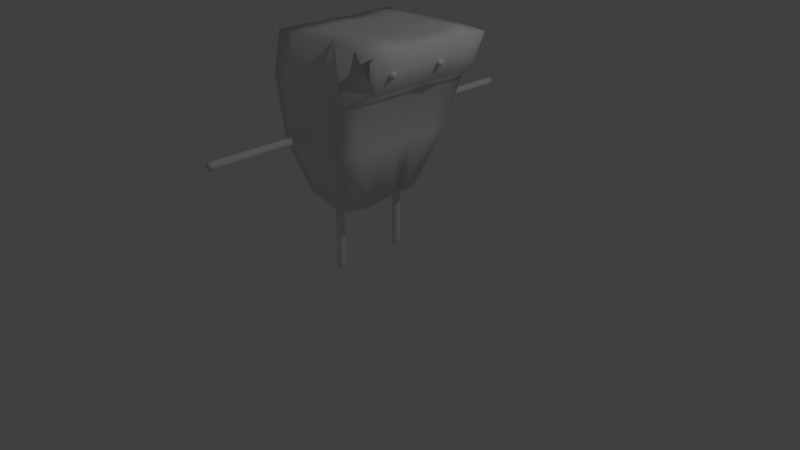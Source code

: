 # Source: Beryllium_ANIMATION_Lianne.blend  (saved by Blender 2.78.0; exported with 4.5.12 LTS)
import bpy
from mathutils import Matrix  # noqa: F401  (used for matrix-valued properties, if any)

bpy.ops.wm.read_factory_settings(use_empty=True)
scene = bpy.context.scene
scene.name = 'Scene'

# ---- collections
col_collection_1 = bpy.data.collections.new('Collection 1'); scene.collection.children.link(col_collection_1)

# ---- materials (node trees are filled in below, after node groups)
mat_material = bpy.data.materials.new('Material')
mat_material.alpha_threshold = 0.0
mat_material.use_transparent_shadow = False
mat_material.roughness = 0.5
mat_material.line_color = (0.0, 0.0, 0.0, 1.0)

# ---- material node trees

# ---- world
world_world = bpy.data.worlds.new('World'); scene.world = world_world
world_world.color = (0.05088, 0.05088, 0.05088)
world_world.use_sun_shadow = False
world_world.sun_shadow_jitter_overblur = 0.0
world_world.cycles.sampling_method = 'MANUAL'

# ---- cameras
cam_camera = bpy.data.cameras.new('Camera')
cam_camera.clip_end = 100.0
cam_camera.lens = 35.0
cam_camera.sensor_width = 32.0
cam_camera.sensor_height = 18.0
cam_camera.ortho_scale = 7.314
cam_camera.dof.focus_distance = 0.0
cam_camera.dof.aperture_fstop = 128.0

# ---- lights
light_lamp = bpy.data.lights.new('Lamp', 'POINT')
light_lamp.transmission_factor = 0.0
light_lamp.cutoff_distance = 30.0
light_lamp.energy = 100.0
light_lamp.shadow_buffer_clip_start = 1.001
light_lamp.shadow_soft_size = 0.1
light_lamp.shadow_maximum_resolution = 0.006
light_lamp.use_absolute_resolution = True

# ---- meshes
me_cube_000 = bpy.data.meshes.new('Cube.000')
me_cube_000.from_pydata([(-0.05, 2.197, 1.833), (0.0, 2.214, 1.833), (0.05, 0.8396, 1.833), (0.0, 0.8144, 1.833), (0.0, 0.8396, 1.783), (0.0, 0.8396, 1.883), (0.0, 1.029, 1.883), (0.0, 1.029, 1.783), (0.05, 1.029, 1.833), (-0.05, 0.8396, 1.833), (0.05, 2.197, 1.833), (0.0, 2.197, 1.783), (0.0, 2.197, 1.883), (-0.05, 2.016, 1.833), (-0.05, 1.029, 1.833), (-0.05, 1.358, 1.833), (-0.05, 1.687, 1.833), (0.05, 2.016, 1.833), (0.05, 1.687, 1.833), (0.05, 1.358, 1.833), (0.0, 2.016, 1.783), (0.0, 1.687, 1.783), (0.0, 1.358, 1.783), (0.0, 2.016, 1.883), (0.0, 1.687, 1.883), (0.0, 1.358, 1.883), (-0.0375, 0.8396, 1.796), (-0.0375, 0.8207, 1.833), (-0.0375, 2.197, 1.871), (-0.0375, 2.21, 1.833), (0.0, 2.21, 1.796), (0.0, 2.21, 1.871), (0.0375, 2.21, 1.833), (0.0375, 2.197, 1.796), (0.0375, 0.8396, 1.871), (0.0375, 0.8207, 1.833), (0.0, 0.8207, 1.796), (0.0, 0.8207, 1.871), (-0.0375, 1.029, 1.796), (-0.0375, 0.8396, 1.871), (0.0375, 0.8396, 1.796), (0.0375, 1.029, 1.871), (0.0, 0.8997, 1.883), (0.0, 0.8997, 1.783), (0.05, 0.8997, 1.833), (-0.05, 0.8997, 1.833), (-0.0375, 2.016, 1.871), (0.0375, 2.016, 1.796), (-0.0375, 2.197, 1.796), (0.0375, 2.197, 1.871), (0.05, 2.144, 1.833), (0.0, 2.144, 1.783), (0.0, 2.144, 1.883), (-0.05, 2.144, 1.833), (-0.0375, 2.016, 1.796), (-0.0375, 1.687, 1.796), (-0.0375, 1.358, 1.796), (0.0375, 2.016, 1.871), (0.0375, 1.687, 1.871), (0.0375, 1.358, 1.871), (-0.0375, 1.029, 1.871), (-0.0375, 1.358, 1.871), (-0.0375, 1.687, 1.871), (0.0375, 1.029, 1.796), (0.0375, 1.358, 1.796), (0.0375, 1.687, 1.796), (-0.05, 1.194, 1.833), (-0.05, 1.523, 1.833), (-0.05, 1.852, 1.833), (0.05, 1.852, 1.833), (0.05, 1.523, 1.833), (0.05, 1.194, 1.833), (0.0, 1.852, 1.783), (0.0, 1.523, 1.783), (0.0, 1.194, 1.783), (0.0, 1.852, 1.883), (0.0, 1.523, 1.883), (0.0, 1.194, 1.883), (-0.02778, 0.8256, 1.806), (-0.02778, 0.8256, 1.861), (-0.02778, 2.207, 1.806), (-0.02778, 2.207, 1.861), (0.02778, 0.8256, 1.806), (0.02778, 0.8256, 1.861), (0.02778, 2.207, 1.806), (0.02778, 2.207, 1.861), (-0.0375, 0.8997, 1.796), (-0.0375, 0.8997, 1.871), (0.0375, 0.8997, 1.796), (0.0375, 0.8997, 1.871), (-0.0375, 2.144, 1.871), (0.0375, 2.144, 1.796), (-0.0375, 2.144, 1.796), (0.0375, 2.144, 1.871), (-0.0375, 1.852, 1.796), (-0.0375, 1.523, 1.796), (-0.0375, 1.194, 1.796), (0.0375, 1.852, 1.871), (0.0375, 1.523, 1.871), (0.0375, 1.194, 1.871), (-0.0375, 1.194, 1.871), (-0.0375, 1.523, 1.871), (-0.0375, 1.852, 1.871), (0.0375, 1.194, 1.796), (0.0375, 1.523, 1.796), (0.0375, 1.852, 1.796), (-0.05, -0.8314, 1.833), (0.0, -0.8144, 1.833), (0.05, -2.189, 1.833), (0.0, -2.214, 1.833), (0.0, -2.189, 1.783), (0.0, -2.189, 1.883), (0.0, -2.0, 1.883), (0.0, -2.0, 1.783), (0.05, -2.0, 1.833), (-0.05, -2.189, 1.833), (0.05, -0.8314, 1.833), (0.0, -0.8314, 1.783), (0.0, -0.8314, 1.883), (-0.05, -1.013, 1.833), (-0.05, -2.0, 1.833), (-0.05, -1.671, 1.833), (-0.05, -1.342, 1.833), (0.05, -1.013, 1.833), (0.05, -1.342, 1.833), (0.05, -1.671, 1.833), (0.0, -1.013, 1.783), (0.0, -1.342, 1.783), (0.0, -1.671, 1.783), (0.0, -1.013, 1.883), (0.0, -1.342, 1.883), (0.0, -1.671, 1.883), (-0.0375, -2.189, 1.796), (-0.0375, -2.208, 1.833), (-0.0375, -0.8314, 1.871), (-0.0375, -0.8187, 1.833), (0.0, -0.8187, 1.796), (0.0, -0.8187, 1.871), (0.0375, -0.8187, 1.833), (0.0375, -0.8314, 1.796), (0.0375, -2.189, 1.871), (0.0375, -2.208, 1.833), (0.0, -2.208, 1.796), (0.0, -2.208, 1.871), (-0.0375, -2.0, 1.796), (-0.0375, -2.189, 1.871), (0.0375, -2.189, 1.796), (0.0375, -2.0, 1.871), (0.0, -2.129, 1.883), (0.0, -2.129, 1.783), (0.05, -2.129, 1.833), (-0.05, -2.129, 1.833), (-0.0375, -1.013, 1.871), (0.0375, -1.013, 1.796), (-0.0375, -0.8314, 1.796), (0.0375, -0.8314, 1.871), (0.05, -0.8852, 1.833), (0.0, -0.8852, 1.783), (0.0, -0.8852, 1.883), (-0.05, -0.8852, 1.833), (-0.0375, -1.013, 1.796), (-0.0375, -1.342, 1.796), (-0.0375, -1.671, 1.796), (0.0375, -1.013, 1.871), (0.0375, -1.342, 1.871), (0.0375, -1.671, 1.871), (-0.0375, -2.0, 1.871), (-0.0375, -1.671, 1.871), (-0.0375, -1.342, 1.871), (0.0375, -2.0, 1.796), (0.0375, -1.671, 1.796), (0.0375, -1.342, 1.796), (-0.05, -1.835, 1.833), (-0.05, -1.506, 1.833), (-0.05, -1.177, 1.833), (0.05, -1.177, 1.833), (0.05, -1.506, 1.833), (0.05, -1.835, 1.833), (0.0, -1.177, 1.783), (0.0, -1.506, 1.783), (0.0, -1.835, 1.783), (0.0, -1.177, 1.883), (0.0, -1.506, 1.883), (0.0, -1.835, 1.883), (-0.02778, -2.203, 1.806), (-0.02778, -2.203, 1.861), (-0.02778, -0.822, 1.806), (-0.02778, -0.822, 1.861), (0.02778, -2.203, 1.806), (0.02778, -2.203, 1.861), (0.02778, -0.822, 1.806), (0.02778, -0.822, 1.861), (-0.0375, -2.129, 1.796), (-0.0375, -2.129, 1.871), (0.0375, -2.129, 1.796), (0.0375, -2.129, 1.871), (-0.0375, -0.8852, 1.871), (0.0375, -0.8852, 1.796), (-0.0375, -0.8852, 1.796), (0.0375, -0.8852, 1.871), (-0.0375, -1.177, 1.796), (-0.0375, -1.506, 1.796), (-0.0375, -1.835, 1.796), (0.0375, -1.177, 1.871), (0.0375, -1.506, 1.871), (0.0375, -1.835, 1.871), (-0.0375, -1.835, 1.871), (-0.0375, -1.506, 1.871), (-0.0375, -1.177, 1.871), (0.0375, -1.835, 1.796), (0.0375, -1.506, 1.796), (0.0375, -1.177, 1.796), (0.2832, 0.5132, 0.9091), (0.343, -0.5773, 0.9091), (-0.343, -0.5773, 0.9091), (-0.343, 0.5773, 0.9091), (0.6536, 0.9632, 2.909), (0.6536, -0.7224, 2.909), (-0.6536, -0.7224, 2.909), (-0.6536, 0.9632, 2.909), (0.4936, 0.8307, 1.644), (0.4936, -0.8307, 1.644), (-0.4936, -0.8307, 1.644), (-0.4936, 0.8307, 1.644), (0.5916, 0.9957, 2.282), (0.5916, -0.8684, 2.282), (-0.5916, -0.8684, 2.419), (-0.5916, 0.9957, 2.419), (0.7316, 0.9957, 2.401), (0.9622, 0.9632, 2.891), (0.7316, -0.5113, 2.401), (0.9622, -0.7224, 2.891), (0.343, 0.3448, 0.9091), (-0.343, 0.3448, 0.9091), (0.6536, 0.733, 2.951), (-0.6536, 0.733, 2.909), (-0.4936, 0.4961, 1.644), (0.4936, 0.4961, 1.644), (-0.5916, 0.6203, 2.419), (0.5916, 0.6203, 2.282), (0.9622, 0.733, 2.891), (0.7316, 0.6922, 2.401), (0.343, 0.06693, 0.9091), (0.6536, 0.2945, 2.909), (0.4936, 0.09631, 1.644), (0.5916, 0.1717, 2.282), (0.9622, 0.2945, 2.891), (0.7316, 0.3296, 2.401), (-0.3056, 0.06693, 0.9091), (-0.6161, 0.2945, 2.909), (-0.4561, 0.09631, 1.644), (-0.5541, 0.1717, 2.419), (-0.343, 0.2334, 0.9091), (-0.6536, 0.5572, 2.909), (-0.4936, 0.3359, 1.644), (-0.5916, 0.4404, 2.419), (0.2581, 0.2334, 0.9091), (0.6536, 0.5572, 2.909), (0.4087, 0.3359, 1.644), (0.5067, 0.4404, 2.282), (0.9454, 0.5572, 2.891), (0.7149, 0.5468, 2.401), (0.4088, -0.337, 0.9091), (0.6536, -0.343, 2.965), (0.4936, -0.4849, 1.644), (0.5916, -0.4804, 2.282), (0.9622, -0.343, 2.891), (0.7316, -0.1976, 2.401), (-0.343, -0.2539, 0.855), (-0.6536, -0.343, 2.909), (-0.3892, -0.4849, 1.644), (-0.4872, -0.4804, 2.419), (-0.343, -0.08186, 0.9091), (-0.6536, 0.05962, 2.909), (-0.4936, -0.1178, 1.644), (-0.5916, -0.06854, 2.419), (0.343, -0.08186, 0.9091), (0.6536, 0.05962, 2.909), (0.4936, -0.1178, 1.644), (0.5916, -0.06854, 2.282), (0.9622, 0.05962, 2.891), (0.7316, 0.1354, 2.401), (0.06939, 0.5773, 0.9091), (0.06939, -0.5773, 0.8363), (0.1322, 0.9632, 2.909), (0.1322, -0.5719, 2.909), (0.09984, 0.9184, 1.644), (0.09984, -0.8891, 1.644), (0.1197, 0.9089, 2.337), (0.1197, -0.8684, 2.337), (0.1322, 0.733, 2.909), (0.06939, 0.3448, 0.9091), (0.1471, 0.2945, 2.909), (0.08433, 0.06693, 0.9091), (0.01834, 0.2334, 0.9091), (0.1322, 0.5572, 2.909), (0.1322, -0.343, 2.909), (0.06939, -0.337, 0.9091), (0.06939, -0.08186, 0.8709), (0.1322, 0.05962, 2.871), (-0.2024, 0.5773, 0.9091), (-0.2024, -0.5773, 0.9091), (-0.3856, 0.8345, 2.909), (-0.3856, -0.7224, 2.909), (-0.2912, 0.8307, 1.644), (-0.2912, -0.8307, 1.644), (-0.349, 0.9957, 2.391), (-0.349, -0.8684, 2.391), (-0.2024, 0.3448, 0.8744), (-0.1726, 0.06693, 0.9091), (-0.2198, 0.2334, 0.9091), (-0.2024, -0.337, 0.9091), (-0.2024, -0.08186, 0.9091), (-0.3856, 0.733, 2.948), (-0.3558, 0.2945, 2.909), (-0.3856, 0.5572, 2.909), (-0.3856, -0.343, 2.909), (-0.3856, 0.05962, 2.925), (-0.03753, 0.465, 0.9657), (0.01247, 0.465, 0.9776), (0.06247, 0.465, 0.01523), (0.01247, 0.465, -0.002409), (0.01247, 0.515, 0.01523), (0.01247, 0.415, 0.01523), (0.01247, 0.415, 0.148), (0.01247, 0.515, 0.148), (0.06247, 0.465, 0.148), (-0.03753, 0.465, 0.01523), (0.06247, 0.465, 0.9657), (0.01247, 0.515, 0.9657), (0.01247, 0.415, 0.9657), (-0.03753, 0.465, 0.8387), (-0.03753, 0.465, 0.148), (-0.03753, 0.465, 0.3782), (-0.03753, 0.465, 0.6085), (0.06247, 0.465, 0.8387), (0.06247, 0.465, 0.6085), (0.06247, 0.465, 0.3782), (0.01247, 0.515, 0.8387), (0.01247, 0.515, 0.6085), (0.01247, 0.515, 0.3782), (0.01247, 0.415, 0.8387), (0.01247, 0.415, 0.6085), (0.01247, 0.415, 0.3782), (-0.02503, 0.5025, 0.01523), (-0.02503, 0.465, 0.002001), (-0.02503, 0.4275, 0.9657), (-0.02503, 0.465, 0.9746), (0.01247, 0.5025, 0.9746), (0.01247, 0.4275, 0.9746), (0.04997, 0.465, 0.9746), (0.04997, 0.5025, 0.9657), (0.04997, 0.4275, 0.01523), (0.04997, 0.465, 0.002001), (0.01247, 0.5025, 0.002001), (0.01247, 0.4275, 0.002001), (-0.02503, 0.5025, 0.148), (-0.02503, 0.4275, 0.01523), (0.04997, 0.5025, 0.01523), (0.04997, 0.4275, 0.148), (0.01247, 0.415, 0.05724), (0.01247, 0.515, 0.05724), (0.06247, 0.465, 0.05724), (-0.03753, 0.465, 0.05724), (-0.02503, 0.4275, 0.8387), (0.04997, 0.5025, 0.8387), (-0.02503, 0.5025, 0.9657), (0.04997, 0.4275, 0.9657), (0.06247, 0.465, 0.928), (0.01247, 0.515, 0.928), (0.01247, 0.415, 0.928), (-0.03753, 0.465, 0.928), (-0.02503, 0.5025, 0.8387), (-0.02503, 0.5025, 0.6085), (-0.02503, 0.5025, 0.3782), (0.04997, 0.4275, 0.8387), (0.04997, 0.4275, 0.6085), (0.04997, 0.4275, 0.3782), (-0.02503, 0.4275, 0.148), (-0.02503, 0.4275, 0.3782), (-0.02503, 0.4275, 0.6085), (0.04997, 0.5025, 0.148), (0.04997, 0.5025, 0.3782), (0.04997, 0.5025, 0.6085), (-0.03753, 0.465, 0.2631), (-0.03753, 0.465, 0.4934), (-0.03753, 0.465, 0.7236), (0.06247, 0.465, 0.7236), (0.06247, 0.465, 0.4934), (0.06247, 0.465, 0.2631), (0.01247, 0.515, 0.7236), (0.01247, 0.515, 0.4934), (0.01247, 0.515, 0.2631), (0.01247, 0.415, 0.7236), (0.01247, 0.415, 0.4934), (0.01247, 0.415, 0.2631), (-0.01531, 0.4928, 0.005431), (-0.01531, 0.4372, 0.005431), (-0.01531, 0.4928, 0.9723), (-0.01531, 0.4372, 0.9723), (0.04025, 0.4928, 0.005431), (0.04025, 0.4372, 0.005431), (0.04025, 0.4928, 0.9723), (0.04025, 0.4372, 0.9723), (-0.02503, 0.5025, 0.05724), (-0.02503, 0.4275, 0.05724), (0.04997, 0.5025, 0.05724), (0.04997, 0.4275, 0.05724), (-0.02503, 0.4275, 0.928), (0.04997, 0.5025, 0.928), (-0.02503, 0.5025, 0.928), (0.04997, 0.4275, 0.928), (-0.02503, 0.5025, 0.7236), (-0.02503, 0.5025, 0.4934), (-0.02503, 0.5025, 0.2631), (0.04997, 0.4275, 0.7236), (0.04997, 0.4275, 0.4934), (0.04997, 0.4275, 0.2631), (-0.02503, 0.4275, 0.2631), (-0.02503, 0.4275, 0.4934), (-0.02503, 0.4275, 0.7236), (0.04997, 0.5025, 0.2631), (0.04997, 0.5025, 0.4934), (0.04997, 0.5025, 0.7236), (0.7903, -0.3615, 2.62), (0.8403, -0.3115, 2.62), (0.8903, -0.3615, 2.62), (0.8403, -0.4115, 2.62), (0.8403, -0.3615, 2.57), (0.8403, -0.3615, 2.67), (0.8028, -0.3615, 2.583), (0.8028, -0.399, 2.62), (0.8028, -0.3615, 2.658), (0.8028, -0.324, 2.62), (0.8403, -0.324, 2.583), (0.8403, -0.324, 2.658), (0.8778, -0.324, 2.62), (0.8778, -0.3615, 2.583), (0.8778, -0.3615, 2.658), (0.8778, -0.399, 2.62), (0.8403, -0.399, 2.583), (0.8403, -0.399, 2.658), (0.8126, -0.3892, 2.593), (0.8126, -0.3892, 2.648), (0.8126, -0.3337, 2.593), (0.8126, -0.3337, 2.648), (0.8681, -0.3892, 2.593), (0.8681, -0.3892, 2.648), (0.8681, -0.3337, 2.593), (0.8681, -0.3337, 2.648), (0.7903, 0.3615, 2.62), (0.8403, 0.4115, 2.62), (0.8903, 0.3615, 2.62), (0.8403, 0.3115, 2.62), (0.8403, 0.3615, 2.57), (0.8403, 0.3615, 2.67), (0.8028, 0.3615, 2.583), (0.8028, 0.324, 2.62), (0.8028, 0.3615, 2.658), (0.8028, 0.399, 2.62), (0.8403, 0.399, 2.583), (0.8403, 0.399, 2.658), (0.8778, 0.399, 2.62), (0.8778, 0.3615, 2.583), (0.8778, 0.3615, 2.658), (0.8778, 0.324, 2.62), (0.8403, 0.324, 2.583), (0.8403, 0.324, 2.658), (0.8126, 0.3337, 2.593), (0.8126, 0.3337, 2.648), (0.8126, 0.3892, 2.593), (0.8126, 0.3892, 2.648), (0.8681, 0.3337, 2.593), (0.8681, 0.3337, 2.648), (0.8681, 0.3892, 2.593), (0.8681, 0.3892, 2.648), (-0.03753, -0.465, 0.9657), (0.01247, -0.465, 0.9776), (0.06247, -0.465, 0.01523), (0.01247, -0.465, -0.002409), (0.01247, -0.415, 0.01523), (0.01247, -0.515, 0.01523), (0.01247, -0.515, 0.148), (0.01247, -0.415, 0.148), (0.06247, -0.465, 0.148), (-0.03753, -0.465, 0.01523), (0.06247, -0.465, 0.9657), (0.01247, -0.415, 0.9657), (0.01247, -0.515, 0.9657), (-0.03753, -0.465, 0.8387), (-0.03753, -0.465, 0.148), (-0.03753, -0.465, 0.3782), (-0.03753, -0.465, 0.6085), (0.06247, -0.465, 0.8387), (0.06247, -0.465, 0.6085), (0.06247, -0.465, 0.3782), (0.01247, -0.415, 0.8387), (0.01247, -0.415, 0.6085), (0.01247, -0.415, 0.3782), (0.01247, -0.515, 0.8387), (0.01247, -0.515, 0.6085), (0.01247, -0.515, 0.3782), (-0.02503, -0.4275, 0.01523), (-0.02503, -0.465, 0.002001), (-0.02503, -0.5025, 0.9657), (-0.02503, -0.465, 0.9746), (0.01247, -0.4275, 0.9746), (0.01247, -0.5025, 0.9746), (0.04997, -0.465, 0.9746), (0.04997, -0.4275, 0.9657), (0.04997, -0.5025, 0.01523), (0.04997, -0.465, 0.002001), (0.01247, -0.4275, 0.002001), (0.01247, -0.5025, 0.002001), (-0.02503, -0.4275, 0.148), (-0.02503, -0.5025, 0.01523), (0.04997, -0.4275, 0.01523), (0.04997, -0.5025, 0.148), (0.01247, -0.515, 0.05724), (0.01247, -0.415, 0.05724), (0.06247, -0.465, 0.05724), (-0.03753, -0.465, 0.05724), (-0.02503, -0.5025, 0.8387), (0.04997, -0.4275, 0.8387), (-0.02503, -0.4275, 0.9657), (0.04997, -0.5025, 0.9657), (0.06247, -0.465, 0.928), (0.01247, -0.415, 0.928), (0.01247, -0.515, 0.928), (-0.03753, -0.465, 0.928), (-0.02503, -0.4275, 0.8387), (-0.02503, -0.4275, 0.6085), (-0.02503, -0.4275, 0.3782), (0.04997, -0.5025, 0.8387), (0.04997, -0.5025, 0.6085), (0.04997, -0.5025, 0.3782), (-0.02503, -0.5025, 0.148), (-0.02503, -0.5025, 0.3782), (-0.02503, -0.5025, 0.6085), (0.04997, -0.4275, 0.148), (0.04997, -0.4275, 0.3782), (0.04997, -0.4275, 0.6085), (-0.03753, -0.465, 0.2631), (-0.03753, -0.465, 0.4934), (-0.03753, -0.465, 0.7236), (0.06247, -0.465, 0.7236), (0.06247, -0.465, 0.4934), (0.06247, -0.465, 0.2631), (0.01247, -0.415, 0.7236), (0.01247, -0.415, 0.4934), (0.01247, -0.415, 0.2631), (0.01247, -0.515, 0.7236), (0.01247, -0.515, 0.4934), (0.01247, -0.515, 0.2631), (-0.01531, -0.4372, 0.005431), (-0.01531, -0.4928, 0.005431), (-0.01531, -0.4372, 0.9723), (-0.01531, -0.4928, 0.9723), (0.04025, -0.4372, 0.005431), (0.04025, -0.4928, 0.005431), (0.04025, -0.4372, 0.9723), (0.04025, -0.4928, 0.9723), (-0.02503, -0.4275, 0.05724), (-0.02503, -0.5025, 0.05724), (0.04997, -0.4275, 0.05724), (0.04997, -0.5025, 0.05724), (-0.02503, -0.5025, 0.928), (0.04997, -0.4275, 0.928), (-0.02503, -0.4275, 0.928), (0.04997, -0.5025, 0.928), (-0.02503, -0.4275, 0.7236), (-0.02503, -0.4275, 0.4934), (-0.02503, -0.4275, 0.2631), (0.04997, -0.5025, 0.7236), (0.04997, -0.5025, 0.4934), (0.04997, -0.5025, 0.2631), (-0.02503, -0.5025, 0.2631), (-0.02503, -0.5025, 0.4934), (-0.02503, -0.5025, 0.7236), (0.04997, -0.4275, 0.2631), (0.04997, -0.4275, 0.4934), (0.04997, -0.4275, 0.7236)], [], [(0, 48, 92, 53), (0, 53, 90, 28), (0, 28, 81, 29), (0, 29, 80, 48), (1, 30, 80, 29), (1, 29, 81, 31), (1, 31, 85, 32), (1, 32, 84, 30), (2, 40, 88, 44), (2, 44, 89, 34), (2, 34, 83, 35), (2, 35, 82, 40), (3, 36, 82, 35), (3, 35, 83, 37), (3, 37, 79, 27), (3, 27, 78, 36), (4, 26, 86, 43), (4, 43, 88, 40), (4, 40, 82, 36), (4, 36, 78, 26), (5, 34, 89, 42), (5, 42, 87, 39), (5, 39, 79, 37), (5, 37, 83, 34), (6, 41, 99, 77), (6, 77, 100, 60), (6, 60, 87, 42), (6, 42, 89, 41), (7, 38, 96, 74), (7, 74, 103, 63), (7, 63, 88, 43), (7, 43, 86, 38), (8, 63, 103, 71), (8, 71, 99, 41), (8, 41, 89, 44), (8, 44, 88, 63), (9, 26, 78, 27), (9, 27, 79, 39), (9, 39, 87, 45), (9, 45, 86, 26), (10, 33, 84, 32), (10, 32, 85, 49), (10, 49, 93, 50), (10, 50, 91, 33), (11, 48, 80, 30), (11, 30, 84, 33), (11, 33, 91, 51), (11, 51, 92, 48), (12, 49, 85, 31), (12, 31, 81, 28), (12, 28, 90, 52), (12, 52, 93, 49), (13, 54, 94, 68), (13, 68, 102, 46), (13, 46, 90, 53), (13, 53, 92, 54), (14, 38, 86, 45), (14, 45, 87, 60), (14, 60, 100, 66), (14, 66, 96, 38), (15, 56, 96, 66), (15, 66, 100, 61), (15, 61, 101, 67), (15, 67, 95, 56), (16, 55, 95, 67), (16, 67, 101, 62), (16, 62, 102, 68), (16, 68, 94, 55), (17, 47, 91, 50), (17, 50, 93, 57), (17, 57, 97, 69), (17, 69, 105, 47), (18, 65, 105, 69), (18, 69, 97, 58), (18, 58, 98, 70), (18, 70, 104, 65), (19, 64, 104, 70), (19, 70, 98, 59), (19, 59, 99, 71), (19, 71, 103, 64), (20, 54, 92, 51), (20, 51, 91, 47), (20, 47, 105, 72), (20, 72, 94, 54), (21, 55, 94, 72), (21, 72, 105, 65), (21, 65, 104, 73), (21, 73, 95, 55), (22, 56, 95, 73), (22, 73, 104, 64), (22, 64, 103, 74), (22, 74, 96, 56), (23, 57, 93, 52), (23, 52, 90, 46), (23, 46, 102, 75), (23, 75, 97, 57), (24, 58, 97, 75), (24, 75, 102, 62), (24, 62, 101, 76), (24, 76, 98, 58), (25, 59, 98, 76), (25, 76, 101, 61), (25, 61, 100, 77), (25, 77, 99, 59), (106, 154, 198, 159), (106, 159, 196, 134), (106, 134, 187, 135), (106, 135, 186, 154), (107, 136, 186, 135), (107, 135, 187, 137), (107, 137, 191, 138), (107, 138, 190, 136), (108, 146, 194, 150), (108, 150, 195, 140), (108, 140, 189, 141), (108, 141, 188, 146), (109, 142, 188, 141), (109, 141, 189, 143), (109, 143, 185, 133), (109, 133, 184, 142), (110, 132, 192, 149), (110, 149, 194, 146), (110, 146, 188, 142), (110, 142, 184, 132), (111, 140, 195, 148), (111, 148, 193, 145), (111, 145, 185, 143), (111, 143, 189, 140), (112, 147, 205, 183), (112, 183, 206, 166), (112, 166, 193, 148), (112, 148, 195, 147), (113, 144, 202, 180), (113, 180, 209, 169), (113, 169, 194, 149), (113, 149, 192, 144), (114, 169, 209, 177), (114, 177, 205, 147), (114, 147, 195, 150), (114, 150, 194, 169), (115, 132, 184, 133), (115, 133, 185, 145), (115, 145, 193, 151), (115, 151, 192, 132), (116, 139, 190, 138), (116, 138, 191, 155), (116, 155, 199, 156), (116, 156, 197, 139), (117, 154, 186, 136), (117, 136, 190, 139), (117, 139, 197, 157), (117, 157, 198, 154), (118, 155, 191, 137), (118, 137, 187, 134), (118, 134, 196, 158), (118, 158, 199, 155), (119, 160, 200, 174), (119, 174, 208, 152), (119, 152, 196, 159), (119, 159, 198, 160), (120, 144, 192, 151), (120, 151, 193, 166), (120, 166, 206, 172), (120, 172, 202, 144), (121, 162, 202, 172), (121, 172, 206, 167), (121, 167, 207, 173), (121, 173, 201, 162), (122, 161, 201, 173), (122, 173, 207, 168), (122, 168, 208, 174), (122, 174, 200, 161), (123, 153, 197, 156), (123, 156, 199, 163), (123, 163, 203, 175), (123, 175, 211, 153), (124, 171, 211, 175), (124, 175, 203, 164), (124, 164, 204, 176), (124, 176, 210, 171), (125, 170, 210, 176), (125, 176, 204, 165), (125, 165, 205, 177), (125, 177, 209, 170), (126, 160, 198, 157), (126, 157, 197, 153), (126, 153, 211, 178), (126, 178, 200, 160), (127, 161, 200, 178), (127, 178, 211, 171), (127, 171, 210, 179), (127, 179, 201, 161), (128, 162, 201, 179), (128, 179, 210, 170), (128, 170, 209, 180), (128, 180, 202, 162), (129, 163, 199, 158), (129, 158, 196, 152), (129, 152, 208, 181), (129, 181, 203, 163), (130, 164, 203, 181), (130, 181, 208, 168), (130, 168, 207, 182), (130, 182, 204, 164), (131, 165, 204, 182), (131, 182, 207, 167), (131, 167, 206, 183), (131, 183, 205, 165), (311, 301, 214, 268), (316, 269, 218, 303), (217, 225, 230, 231), (307, 303, 218, 226), (238, 235, 219, 227), (304, 300, 215, 223), (306, 304, 223, 227), (233, 236, 223, 215), (301, 305, 222, 214), (262, 264, 221, 213), (302, 306, 227, 219), (236, 238, 227, 223), (305, 307, 226, 222), (264, 265, 225, 221), (267, 266, 231, 230), (224, 216, 229, 228), (239, 224, 228, 241), (263, 217, 231, 266), (216, 234, 240, 229), (259, 239, 241, 261), (228, 229, 240, 241), (220, 224, 239, 237), (254, 255, 238, 236), (212, 220, 237, 232), (252, 254, 236, 233), (255, 253, 235, 238), (302, 219, 235, 313), (300, 308, 233, 215), (275, 273, 249, 251), (272, 274, 250, 248), (274, 275, 251, 250), (279, 245, 247, 281), (257, 243, 246, 260), (261, 260, 246, 247), (258, 259, 245, 244), (256, 258, 244, 242), (315, 253, 249, 314), (310, 309, 248, 252), (308, 310, 252, 233), (313, 235, 253, 315), (232, 237, 258, 256), (237, 239, 259, 258), (241, 240, 260, 261), (234, 257, 260, 240), (251, 249, 253, 255), (248, 250, 254, 252), (250, 251, 255, 254), (245, 259, 261, 247), (225, 265, 267, 230), (222, 226, 271, 270), (214, 222, 270, 268), (226, 218, 269, 271), (277, 263, 266, 280), (281, 280, 266, 267), (278, 279, 265, 264), (276, 278, 264, 262), (317, 273, 269, 316), (312, 311, 268, 272), (309, 312, 272, 248), (314, 249, 273, 317), (242, 244, 278, 276), (244, 245, 279, 278), (247, 246, 280, 281), (243, 277, 280, 246), (265, 279, 281, 267), (270, 271, 275, 274), (268, 270, 274, 272), (271, 269, 273, 275), (243, 292, 299, 277), (242, 276, 298, 293), (276, 262, 297, 298), (277, 299, 296, 263), (234, 290, 295, 257), (232, 256, 294, 291), (256, 242, 293, 294), (257, 295, 292, 243), (212, 232, 291, 282), (216, 284, 290, 234), (221, 225, 289, 287), (216, 224, 288, 284), (213, 221, 287, 283), (224, 220, 286, 288), (220, 212, 282, 286), (225, 217, 285, 289), (263, 296, 285, 217), (262, 213, 283, 297), (292, 314, 317, 299), (293, 298, 312, 309), (298, 297, 311, 312), (299, 317, 316, 296), (290, 313, 315, 295), (291, 294, 310, 308), (294, 293, 309, 310), (295, 315, 314, 292), (282, 291, 308, 300), (284, 302, 313, 290), (287, 289, 307, 305), (284, 288, 306, 302), (283, 287, 305, 301), (288, 286, 304, 306), (286, 282, 300, 304), (289, 285, 303, 307), (296, 316, 303, 285), (297, 283, 301, 311), (318, 366, 410, 371), (318, 371, 408, 346), (318, 346, 399, 347), (318, 347, 398, 366), (319, 348, 398, 347), (319, 347, 399, 349), (319, 349, 403, 350), (319, 350, 402, 348), (320, 358, 406, 362), (320, 362, 407, 352), (320, 352, 401, 353), (320, 353, 400, 358), (321, 354, 400, 353), (321, 353, 401, 355), (321, 355, 397, 345), (321, 345, 396, 354), (322, 344, 404, 361), (322, 361, 406, 358), (322, 358, 400, 354), (322, 354, 396, 344), (323, 352, 407, 360), (323, 360, 405, 357), (323, 357, 397, 355), (323, 355, 401, 352), (324, 359, 417, 395), (324, 395, 418, 378), (324, 378, 405, 360), (324, 360, 407, 359), (325, 356, 414, 392), (325, 392, 421, 381), (325, 381, 406, 361), (325, 361, 404, 356), (326, 381, 421, 389), (326, 389, 417, 359), (326, 359, 407, 362), (326, 362, 406, 381), (327, 344, 396, 345), (327, 345, 397, 357), (327, 357, 405, 363), (327, 363, 404, 344), (328, 351, 402, 350), (328, 350, 403, 367), (328, 367, 411, 368), (328, 368, 409, 351), (329, 366, 398, 348), (329, 348, 402, 351), (329, 351, 409, 369), (329, 369, 410, 366), (330, 367, 403, 349), (330, 349, 399, 346), (330, 346, 408, 370), (330, 370, 411, 367), (331, 372, 412, 386), (331, 386, 420, 364), (331, 364, 408, 371), (331, 371, 410, 372), (332, 356, 404, 363), (332, 363, 405, 378), (332, 378, 418, 384), (332, 384, 414, 356), (333, 374, 414, 384), (333, 384, 418, 379), (333, 379, 419, 385), (333, 385, 413, 374), (334, 373, 413, 385), (334, 385, 419, 380), (334, 380, 420, 386), (334, 386, 412, 373), (335, 365, 409, 368), (335, 368, 411, 375), (335, 375, 415, 387), (335, 387, 423, 365), (336, 383, 423, 387), (336, 387, 415, 376), (336, 376, 416, 388), (336, 388, 422, 383), (337, 382, 422, 388), (337, 388, 416, 377), (337, 377, 417, 389), (337, 389, 421, 382), (338, 372, 410, 369), (338, 369, 409, 365), (338, 365, 423, 390), (338, 390, 412, 372), (339, 373, 412, 390), (339, 390, 423, 383), (339, 383, 422, 391), (339, 391, 413, 373), (340, 374, 413, 391), (340, 391, 422, 382), (340, 382, 421, 392), (340, 392, 414, 374), (341, 375, 411, 370), (341, 370, 408, 364), (341, 364, 420, 393), (341, 393, 415, 375), (342, 376, 415, 393), (342, 393, 420, 380), (342, 380, 419, 394), (342, 394, 416, 376), (343, 377, 416, 394), (343, 394, 419, 379), (343, 379, 418, 395), (343, 395, 417, 377), (424, 430, 442, 431), (424, 431, 443, 432), (424, 432, 445, 433), (424, 433, 444, 430), (425, 434, 444, 433), (425, 433, 445, 435), (425, 435, 449, 436), (425, 436, 448, 434), (426, 437, 448, 436), (426, 436, 449, 438), (426, 438, 447, 439), (426, 439, 446, 437), (427, 440, 446, 439), (427, 439, 447, 441), (427, 441, 443, 431), (427, 431, 442, 440), (428, 430, 444, 434), (428, 434, 448, 437), (428, 437, 446, 440), (428, 440, 442, 430), (429, 438, 449, 435), (429, 435, 445, 432), (429, 432, 443, 441), (429, 441, 447, 438), (450, 456, 468, 457), (450, 457, 469, 458), (450, 458, 471, 459), (450, 459, 470, 456), (451, 460, 470, 459), (451, 459, 471, 461), (451, 461, 475, 462), (451, 462, 474, 460), (452, 463, 474, 462), (452, 462, 475, 464), (452, 464, 473, 465), (452, 465, 472, 463), (453, 466, 472, 465), (453, 465, 473, 467), (453, 467, 469, 457), (453, 457, 468, 466), (454, 456, 470, 460), (454, 460, 474, 463), (454, 463, 472, 466), (454, 466, 468, 456), (455, 464, 475, 461), (455, 461, 471, 458), (455, 458, 469, 467), (455, 467, 473, 464), (476, 524, 568, 529), (476, 529, 566, 504), (476, 504, 557, 505), (476, 505, 556, 524), (477, 506, 556, 505), (477, 505, 557, 507), (477, 507, 561, 508), (477, 508, 560, 506), (478, 516, 564, 520), (478, 520, 565, 510), (478, 510, 559, 511), (478, 511, 558, 516), (479, 512, 558, 511), (479, 511, 559, 513), (479, 513, 555, 503), (479, 503, 554, 512), (480, 502, 562, 519), (480, 519, 564, 516), (480, 516, 558, 512), (480, 512, 554, 502), (481, 510, 565, 518), (481, 518, 563, 515), (481, 515, 555, 513), (481, 513, 559, 510), (482, 517, 575, 553), (482, 553, 576, 536), (482, 536, 563, 518), (482, 518, 565, 517), (483, 514, 572, 550), (483, 550, 579, 539), (483, 539, 564, 519), (483, 519, 562, 514), (484, 539, 579, 547), (484, 547, 575, 517), (484, 517, 565, 520), (484, 520, 564, 539), (485, 502, 554, 503), (485, 503, 555, 515), (485, 515, 563, 521), (485, 521, 562, 502), (486, 509, 560, 508), (486, 508, 561, 525), (486, 525, 569, 526), (486, 526, 567, 509), (487, 524, 556, 506), (487, 506, 560, 509), (487, 509, 567, 527), (487, 527, 568, 524), (488, 525, 561, 507), (488, 507, 557, 504), (488, 504, 566, 528), (488, 528, 569, 525), (489, 530, 570, 544), (489, 544, 578, 522), (489, 522, 566, 529), (489, 529, 568, 530), (490, 514, 562, 521), (490, 521, 563, 536), (490, 536, 576, 542), (490, 542, 572, 514), (491, 532, 572, 542), (491, 542, 576, 537), (491, 537, 577, 543), (491, 543, 571, 532), (492, 531, 571, 543), (492, 543, 577, 538), (492, 538, 578, 544), (492, 544, 570, 531), (493, 523, 567, 526), (493, 526, 569, 533), (493, 533, 573, 545), (493, 545, 581, 523), (494, 541, 581, 545), (494, 545, 573, 534), (494, 534, 574, 546), (494, 546, 580, 541), (495, 540, 580, 546), (495, 546, 574, 535), (495, 535, 575, 547), (495, 547, 579, 540), (496, 530, 568, 527), (496, 527, 567, 523), (496, 523, 581, 548), (496, 548, 570, 530), (497, 531, 570, 548), (497, 548, 581, 541), (497, 541, 580, 549), (497, 549, 571, 531), (498, 532, 571, 549), (498, 549, 580, 540), (498, 540, 579, 550), (498, 550, 572, 532), (499, 533, 569, 528), (499, 528, 566, 522), (499, 522, 578, 551), (499, 551, 573, 533), (500, 534, 573, 551), (500, 551, 578, 538), (500, 538, 577, 552), (500, 552, 574, 534), (501, 535, 574, 552), (501, 552, 577, 537), (501, 537, 576, 553), (501, 553, 575, 535)])
me_cube_000.polygons.foreach_set('use_smooth', [True] * 568)
_uv = me_cube_000.uv_layers.new(name='UVMap')
_uv.uv.foreach_set('vector', [0.9622, 0.6171, 0.9622, 0.6276, 0.951, 0.6276, 0.951, 0.6171, 0.9622, 0.6171, 0.951, 0.6171, 0.951, 0.6066, 0.9622, 0.6066, 0.9622, 0.6171, 0.9622, 0.6066, 0.9684, 0.6092, 0.9658, 0.6171, 0.9622, 0.6171, 0.9658, 0.6171, 0.9658, 0.6276, 0.9622, 0.6276, 0.9763, 0.5962, 0.9867, 0.5962, 0.9867, 0.6066, 0.9763, 0.6066, 0.9763, 0.5962, 0.9763, 0.6066, 0.9684, 0.6092, 0.9675, 0.5962, 0.9763, 0.5962, 0.9675, 0.5962, 0.9684, 0.5831, 0.9763, 0.5857, 0.9763, 0.5962, 0.9763, 0.5857, 0.9867, 0.5857, 0.9867, 0.5962, 0.678, 0.5752, 0.678, 0.5648, 0.6906, 0.5648, 0.6906, 0.5752, 0.678, 0.5752, 0.6906, 0.5752, 0.6906, 0.5857, 0.678, 0.5857, 0.678, 0.5752, 0.678, 0.5857, 0.6701, 0.5831, 0.6728, 0.5752, 0.678, 0.5752, 0.6728, 0.5752, 0.6728, 0.5648, 0.678, 0.5648, 0.6623, 0.5962, 0.6518, 0.5962, 0.6518, 0.5857, 0.6623, 0.5857, 0.6623, 0.5962, 0.6623, 0.5857, 0.6701, 0.5831, 0.6715, 0.5962, 0.6623, 0.5962, 0.6715, 0.5962, 0.6701, 0.6092, 0.6623, 0.6066, 0.6623, 0.5962, 0.6623, 0.6066, 0.6518, 0.6066, 0.6518, 0.5962, 0.678, 0.5543, 0.678, 0.5438, 0.6906, 0.5438, 0.6906, 0.5543, 0.678, 0.5543, 0.6906, 0.5543, 0.6906, 0.5648, 0.678, 0.5648, 0.678, 0.5543, 0.678, 0.5648, 0.6728, 0.5648, 0.6728, 0.5543, 0.678, 0.5543, 0.6728, 0.5543, 0.6728, 0.5438, 0.678, 0.5438, 0.678, 0.5962, 0.678, 0.5857, 0.6906, 0.5857, 0.6906, 0.5962, 0.678, 0.5962, 0.6906, 0.5962, 0.6906, 0.6066, 0.678, 0.6066, 0.678, 0.5962, 0.678, 0.6066, 0.6701, 0.6092, 0.6715, 0.5962, 0.678, 0.5962, 0.6715, 0.5962, 0.6701, 0.5831, 0.678, 0.5857, 0.7177, 0.5962, 0.7177, 0.5857, 0.7522, 0.5857, 0.7522, 0.5962, 0.7177, 0.5962, 0.7522, 0.5962, 0.7522, 0.6066, 0.7177, 0.6066, 0.7177, 0.5962, 0.7177, 0.6066, 0.6906, 0.6066, 0.6906, 0.5962, 0.7177, 0.5962, 0.6906, 0.5962, 0.6906, 0.5857, 0.7177, 0.5857, 0.7177, 0.5543, 0.7177, 0.5438, 0.7522, 0.5438, 0.7522, 0.5543, 0.7177, 0.5543, 0.7522, 0.5543, 0.7522, 0.5648, 0.7177, 0.5648, 0.7177, 0.5543, 0.7177, 0.5648, 0.6906, 0.5648, 0.6906, 0.5543, 0.7177, 0.5543, 0.6906, 0.5543, 0.6906, 0.5438, 0.7177, 0.5438, 0.7177, 0.5752, 0.7177, 0.5648, 0.7522, 0.5648, 0.7522, 0.5752, 0.7177, 0.5752, 0.7522, 0.5752, 0.7522, 0.5857, 0.7177, 0.5857, 0.7177, 0.5752, 0.7177, 0.5857, 0.6906, 0.5857, 0.6906, 0.5752, 0.7177, 0.5752, 0.6906, 0.5752, 0.6906, 0.5648, 0.7177, 0.5648, 0.678, 0.6171, 0.678, 0.6276, 0.6728, 0.6276, 0.6728, 0.6171, 0.678, 0.6171, 0.6728, 0.6171, 0.6701, 0.6092, 0.678, 0.6066, 0.678, 0.6171, 0.678, 0.6066, 0.6906, 0.6066, 0.6906, 0.6171, 0.678, 0.6171, 0.6906, 0.6171, 0.6906, 0.6276, 0.678, 0.6276, 0.9622, 0.5752, 0.9622, 0.5648, 0.9658, 0.5648, 0.9658, 0.5752, 0.9622, 0.5752, 0.9658, 0.5752, 0.9684, 0.5831, 0.9622, 0.5857, 0.9622, 0.5752, 0.9622, 0.5857, 0.951, 0.5857, 0.951, 0.5752, 0.9622, 0.5752, 0.951, 0.5752, 0.951, 0.5648, 0.9622, 0.5648, 0.9622, 0.5543, 0.9622, 0.5438, 0.9658, 0.5438, 0.9658, 0.5543, 0.9622, 0.5543, 0.9658, 0.5543, 0.9658, 0.5648, 0.9622, 0.5648, 0.9622, 0.5543, 0.9622, 0.5648, 0.951, 0.5648, 0.951, 0.5543, 0.9622, 0.5543, 0.951, 0.5543, 0.951, 0.5438, 0.9622, 0.5438, 0.9622, 0.5962, 0.9622, 0.5857, 0.9684, 0.5831, 0.9675, 0.5962, 0.9622, 0.5962, 0.9675, 0.5962, 0.9684, 0.6092, 0.9622, 0.6066, 0.9622, 0.5962, 0.9622, 0.6066, 0.951, 0.6066, 0.951, 0.5962, 0.9622, 0.5962, 0.951, 0.5962, 0.951, 0.5857, 0.9622, 0.5857, 0.9243, 0.6171, 0.9243, 0.6276, 0.8899, 0.6276, 0.8899, 0.6171, 0.9243, 0.6171, 0.8899, 0.6171, 0.8899, 0.6066, 0.9243, 0.6066, 0.9243, 0.6171, 0.9243, 0.6066, 0.951, 0.6066, 0.951, 0.6171, 0.9243, 0.6171, 0.951, 0.6171, 0.951, 0.6276, 0.9243, 0.6276, 0.7177, 0.6171, 0.7177, 0.6276, 0.6906, 0.6276, 0.6906, 0.6171, 0.7177, 0.6171, 0.6906, 0.6171, 0.6906, 0.6066, 0.7177, 0.6066, 0.7177, 0.6171, 0.7177, 0.6066, 0.7522, 0.6066, 0.7522, 0.6171, 0.7177, 0.6171, 0.7522, 0.6171, 0.7522, 0.6276, 0.7177, 0.6276, 0.7866, 0.6171, 0.7866, 0.6276, 0.7522, 0.6276, 0.7522, 0.6171, 0.7866, 0.6171, 0.7522, 0.6171, 0.7522, 0.6066, 0.7866, 0.6066, 0.7866, 0.6171, 0.7866, 0.6066, 0.821, 0.6066, 0.821, 0.6171, 0.7866, 0.6171, 0.821, 0.6171, 0.821, 0.6276, 0.7866, 0.6276, 0.8554, 0.6171, 0.8554, 0.6276, 0.821, 0.6276, 0.821, 0.6171, 0.8554, 0.6171, 0.821, 0.6171, 0.821, 0.6066, 0.8554, 0.6066, 0.8554, 0.6171, 0.8554, 0.6066, 0.8899, 0.6066, 0.8899, 0.6171, 0.8554, 0.6171, 0.8899, 0.6171, 0.8899, 0.6276, 0.8554, 0.6276, 0.9243, 0.5752, 0.9243, 0.5648, 0.951, 0.5648, 0.951, 0.5752, 0.9243, 0.5752, 0.951, 0.5752, 0.951, 0.5857, 0.9243, 0.5857, 0.9243, 0.5752, 0.9243, 0.5857, 0.8899, 0.5857, 0.8899, 0.5752, 0.9243, 0.5752, 0.8899, 0.5752, 0.8899, 0.5648, 0.9243, 0.5648, 0.8554, 0.5752, 0.8554, 0.5648, 0.8899, 0.5648, 0.8899, 0.5752, 0.8554, 0.5752, 0.8899, 0.5752, 0.8899, 0.5857, 0.8554, 0.5857, 0.8554, 0.5752, 0.8554, 0.5857, 0.821, 0.5857, 0.821, 0.5752, 0.8554, 0.5752, 0.821, 0.5752, 0.821, 0.5648, 0.8554, 0.5648, 0.7866, 0.5752, 0.7866, 0.5648, 0.821, 0.5648, 0.821, 0.5752, 0.7866, 0.5752, 0.821, 0.5752, 0.821, 0.5857, 0.7866, 0.5857, 0.7866, 0.5752, 0.7866, 0.5857, 0.7522, 0.5857, 0.7522, 0.5752, 0.7866, 0.5752, 0.7522, 0.5752, 0.7522, 0.5648, 0.7866, 0.5648, 0.9243, 0.5543, 0.9243, 0.5438, 0.951, 0.5438, 0.951, 0.5543, 0.9243, 0.5543, 0.951, 0.5543, 0.951, 0.5648, 0.9243, 0.5648, 0.9243, 0.5543, 0.9243, 0.5648, 0.8899, 0.5648, 0.8899, 0.5543, 0.9243, 0.5543, 0.8899, 0.5543, 0.8899, 0.5438, 0.9243, 0.5438, 0.8554, 0.5543, 0.8554, 0.5438, 0.8899, 0.5438, 0.8899, 0.5543, 0.8554, 0.5543, 0.8899, 0.5543, 0.8899, 0.5648, 0.8554, 0.5648, 0.8554, 0.5543, 0.8554, 0.5648, 0.821, 0.5648, 0.821, 0.5543, 0.8554, 0.5543, 0.821, 0.5543, 0.821, 0.5438, 0.8554, 0.5438, 0.7866, 0.5543, 0.7866, 0.5438, 0.821, 0.5438, 0.821, 0.5543, 0.7866, 0.5543, 0.821, 0.5543, 0.821, 0.5648, 0.7866, 0.5648, 0.7866, 0.5543, 0.7866, 0.5648, 0.7522, 0.5648, 0.7522, 0.5543, 0.7866, 0.5543, 0.7522, 0.5543, 0.7522, 0.5438, 0.7866, 0.5438, 0.9243, 0.5962, 0.9243, 0.5857, 0.951, 0.5857, 0.951, 0.5962, 0.9243, 0.5962, 0.951, 0.5962, 0.951, 0.6066, 0.9243, 0.6066, 0.9243, 0.5962, 0.9243, 0.6066, 0.8899, 0.6066, 0.8899, 0.5962, 0.9243, 0.5962, 0.8899, 0.5962, 0.8899, 0.5857, 0.9243, 0.5857, 0.8554, 0.5962, 0.8554, 0.5857, 0.8899, 0.5857, 0.8899, 0.5962, 0.8554, 0.5962, 0.8899, 0.5962, 0.8899, 0.6066, 0.8554, 0.6066, 0.8554, 0.5962, 0.8554, 0.6066, 0.821, 0.6066, 0.821, 0.5962, 0.8554, 0.5962, 0.821, 0.5962, 0.821, 0.5857, 0.8554, 0.5857, 0.7866, 0.5962, 0.7866, 0.5857, 0.821, 0.5857, 0.821, 0.5962, 0.7866, 0.5962, 0.821, 0.5962, 0.821, 0.6066, 0.7866, 0.6066, 0.7866, 0.5962, 0.7866, 0.6066, 0.7522, 0.6066, 0.7522, 0.5962, 0.7866, 0.5962, 0.7522, 0.5962, 0.7522, 0.5857, 0.7866, 0.5857, 0.3423, 0.5878, 0.3423, 0.5982, 0.3311, 0.5982, 0.3311, 0.5878, 0.3423, 0.5878, 0.3311, 0.5878, 0.3311, 0.5773, 0.3423, 0.5773, 0.3423, 0.5878, 0.3423, 0.5773, 0.3485, 0.5799, 0.3459, 0.5878, 0.3423, 0.5878, 0.3459, 0.5878, 0.3459, 0.5982, 0.3423, 0.5982, 0.3563, 0.5668, 0.3668, 0.5668, 0.3668, 0.5773, 0.3563, 0.5773, 0.3563, 0.5668, 0.3563, 0.5773, 0.3485, 0.5799, 0.3476, 0.5668, 0.3563, 0.5668, 0.3476, 0.5668, 0.3485, 0.5538, 0.3563, 0.5564, 0.3563, 0.5668, 0.3563, 0.5564, 0.3668, 0.5564, 0.3668, 0.5668, 0.05811, 0.5459, 0.05811, 0.5354, 0.07067, 0.5354, 0.07067, 0.5459, 0.05811, 0.5459, 0.07067, 0.5459, 0.07067, 0.5564, 0.05811, 0.5564, 0.05811, 0.5459, 0.05811, 0.5564, 0.05022, 0.5538, 0.05283, 0.5459, 0.05811, 0.5459, 0.05283, 0.5459, 0.05283, 0.5354, 0.05811, 0.5354, 0.04237, 0.5668, 0.0319, 0.5668, 0.0319, 0.5564, 0.04237, 0.5564, 0.04237, 0.5668, 0.04237, 0.5564, 0.05022, 0.5538, 0.05154, 0.5668, 0.04237, 0.5668, 0.05154, 0.5668, 0.05022, 0.5799, 0.04237, 0.5773, 0.04237, 0.5668, 0.04237, 0.5773, 0.0319, 0.5773, 0.0319, 0.5668, 0.05811, 0.525, 0.05811, 0.5145, 0.07067, 0.5145, 0.07067, 0.525, 0.05811, 0.525, 0.07067, 0.525, 0.07067, 0.5354, 0.05811, 0.5354, 0.05811, 0.525, 0.05811, 0.5354, 0.05283, 0.5354, 0.05283, 0.525, 0.05811, 0.525, 0.05283, 0.525, 0.05283, 0.5145, 0.05811, 0.5145, 0.05811, 0.5668, 0.05811, 0.5564, 0.07067, 0.5564, 0.07067, 0.5668, 0.05811, 0.5668, 0.07067, 0.5668, 0.07067, 0.5773, 0.05811, 0.5773, 0.05811, 0.5668, 0.05811, 0.5773, 0.05022, 0.5799, 0.05154, 0.5668, 0.05811, 0.5668, 0.05154, 0.5668, 0.05022, 0.5538, 0.05811, 0.5564, 0.09781, 0.5668, 0.09781, 0.5564, 0.1322, 0.5564, 0.1322, 0.5668, 0.09781, 0.5668, 0.1322, 0.5668, 0.1322, 0.5773, 0.09781, 0.5773, 0.09781, 0.5668, 0.09781, 0.5773, 0.07067, 0.5773, 0.07067, 0.5668, 0.09781, 0.5668, 0.07067, 0.5668, 0.07067, 0.5564, 0.09781, 0.5564, 0.09781, 0.525, 0.09781, 0.5145, 0.1322, 0.5145, 0.1322, 0.525, 0.09781, 0.525, 0.1322, 0.525, 0.1322, 0.5354, 0.09781, 0.5354, 0.09781, 0.525, 0.09781, 0.5354, 0.07067, 0.5354, 0.07067, 0.525, 0.09781, 0.525, 0.07067, 0.525, 0.07067, 0.5145, 0.09781, 0.5145, 0.09781, 0.5459, 0.09781, 0.5354, 0.1322, 0.5354, 0.1322, 0.5459, 0.09781, 0.5459, 0.1322, 0.5459, 0.1322, 0.5564, 0.09781, 0.5564, 0.09781, 0.5459, 0.09781, 0.5564, 0.07067, 0.5564, 0.07067, 0.5459, 0.09781, 0.5459, 0.07067, 0.5459, 0.07067, 0.5354, 0.09781, 0.5354, 0.05811, 0.5878, 0.05811, 0.5982, 0.05283, 0.5982, 0.05283, 0.5878, 0.05811, 0.5878, 0.05283, 0.5878, 0.05022, 0.5799, 0.05811, 0.5773, 0.05811, 0.5878, 0.05811, 0.5773, 0.07067, 0.5773, 0.07067, 0.5878, 0.05811, 0.5878, 0.07067, 0.5878, 0.07067, 0.5982, 0.05811, 0.5982, 0.3423, 0.5459, 0.3423, 0.5354, 0.3459, 0.5354, 0.3459, 0.5459, 0.3423, 0.5459, 0.3459, 0.5459, 0.3485, 0.5538, 0.3423, 0.5564, 0.3423, 0.5459, 0.3423, 0.5564, 0.3311, 0.5564, 0.3311, 0.5459, 0.3423, 0.5459, 0.3311, 0.5459, 0.3311, 0.5354, 0.3423, 0.5354, 0.3423, 0.525, 0.3423, 0.5145, 0.3459, 0.5145, 0.3459, 0.525, 0.3423, 0.525, 0.3459, 0.525, 0.3459, 0.5354, 0.3423, 0.5354, 0.3423, 0.525, 0.3423, 0.5354, 0.3311, 0.5354, 0.3311, 0.525, 0.3423, 0.525, 0.3311, 0.525, 0.3311, 0.5145, 0.3423, 0.5145, 0.3423, 0.5668, 0.3423, 0.5564, 0.3485, 0.5538, 0.3476, 0.5668, 0.3423, 0.5668, 0.3476, 0.5668, 0.3485, 0.5799, 0.3423, 0.5773, 0.3423, 0.5668, 0.3423, 0.5773, 0.3311, 0.5773, 0.3311, 0.5668, 0.3423, 0.5668, 0.3311, 0.5668, 0.3311, 0.5564, 0.3423, 0.5564, 0.3043, 0.5878, 0.3043, 0.5982, 0.2699, 0.5982, 0.2699, 0.5878, 0.3043, 0.5878, 0.2699, 0.5878, 0.2699, 0.5773, 0.3043, 0.5773, 0.3043, 0.5878, 0.3043, 0.5773, 0.3311, 0.5773, 0.3311, 0.5878, 0.3043, 0.5878, 0.3311, 0.5878, 0.3311, 0.5982, 0.3043, 0.5982, 0.09781, 0.5878, 0.09781, 0.5982, 0.07067, 0.5982, 0.07067, 0.5878, 0.09781, 0.5878, 0.07067, 0.5878, 0.07067, 0.5773, 0.09781, 0.5773, 0.09781, 0.5878, 0.09781, 0.5773, 0.1322, 0.5773, 0.1322, 0.5878, 0.09781, 0.5878, 0.1322, 0.5878, 0.1322, 0.5982, 0.09781, 0.5982, 0.1667, 0.5878, 0.1667, 0.5982, 0.1322, 0.5982, 0.1322, 0.5878, 0.1667, 0.5878, 0.1322, 0.5878, 0.1322, 0.5773, 0.1667, 0.5773, 0.1667, 0.5878, 0.1667, 0.5773, 0.2011, 0.5773, 0.2011, 0.5878, 0.1667, 0.5878, 0.2011, 0.5878, 0.2011, 0.5982, 0.1667, 0.5982, 0.2355, 0.5878, 0.2355, 0.5982, 0.2011, 0.5982, 0.2011, 0.5878, 0.2355, 0.5878, 0.2011, 0.5878, 0.2011, 0.5773, 0.2355, 0.5773, 0.2355, 0.5878, 0.2355, 0.5773, 0.2699, 0.5773, 0.2699, 0.5878, 0.2355, 0.5878, 0.2699, 0.5878, 0.2699, 0.5982, 0.2355, 0.5982, 0.3043, 0.5459, 0.3043, 0.5354, 0.3311, 0.5354, 0.3311, 0.5459, 0.3043, 0.5459, 0.3311, 0.5459, 0.3311, 0.5564, 0.3043, 0.5564, 0.3043, 0.5459, 0.3043, 0.5564, 0.2699, 0.5564, 0.2699, 0.5459, 0.3043, 0.5459, 0.2699, 0.5459, 0.2699, 0.5354, 0.3043, 0.5354, 0.2355, 0.5459, 0.2355, 0.5354, 0.2699, 0.5354, 0.2699, 0.5459, 0.2355, 0.5459, 0.2699, 0.5459, 0.2699, 0.5564, 0.2355, 0.5564, 0.2355, 0.5459, 0.2355, 0.5564, 0.2011, 0.5564, 0.2011, 0.5459, 0.2355, 0.5459, 0.2011, 0.5459, 0.2011, 0.5354, 0.2355, 0.5354, 0.1667, 0.5459, 0.1667, 0.5354, 0.2011, 0.5354, 0.2011, 0.5459, 0.1667, 0.5459, 0.2011, 0.5459, 0.2011, 0.5564, 0.1667, 0.5564, 0.1667, 0.5459, 0.1667, 0.5564, 0.1322, 0.5564, 0.1322, 0.5459, 0.1667, 0.5459, 0.1322, 0.5459, 0.1322, 0.5354, 0.1667, 0.5354, 0.3043, 0.525, 0.3043, 0.5145, 0.3311, 0.5145, 0.3311, 0.525, 0.3043, 0.525, 0.3311, 0.525, 0.3311, 0.5354, 0.3043, 0.5354, 0.3043, 0.525, 0.3043, 0.5354, 0.2699, 0.5354, 0.2699, 0.525, 0.3043, 0.525, 0.2699, 0.525, 0.2699, 0.5145, 0.3043, 0.5145, 0.2355, 0.525, 0.2355, 0.5145, 0.2699, 0.5145, 0.2699, 0.525, 0.2355, 0.525, 0.2699, 0.525, 0.2699, 0.5354, 0.2355, 0.5354, 0.2355, 0.525, 0.2355, 0.5354, 0.2011, 0.5354, 0.2011, 0.525, 0.2355, 0.525, 0.2011, 0.525, 0.2011, 0.5145, 0.2355, 0.5145, 0.1667, 0.525, 0.1667, 0.5145, 0.2011, 0.5145, 0.2011, 0.525, 0.1667, 0.525, 0.2011, 0.525, 0.2011, 0.5354, 0.1667, 0.5354, 0.1667, 0.525, 0.1667, 0.5354, 0.1322, 0.5354, 0.1322, 0.525, 0.1667, 0.525, 0.1322, 0.525, 0.1322, 0.5145, 0.1667, 0.5145, 0.3043, 0.5668, 0.3043, 0.5564, 0.3311, 0.5564, 0.3311, 0.5668, 0.3043, 0.5668, 0.3311, 0.5668, 0.3311, 0.5773, 0.3043, 0.5773, 0.3043, 0.5668, 0.3043, 0.5773, 0.2699, 0.5773, 0.2699, 0.5668, 0.3043, 0.5668, 0.2699, 0.5668, 0.2699, 0.5564, 0.3043, 0.5564, 0.2355, 0.5668, 0.2355, 0.5564, 0.2699, 0.5564, 0.2699, 0.5668, 0.2355, 0.5668, 0.2699, 0.5668, 0.2699, 0.5773, 0.2355, 0.5773, 0.2355, 0.5668, 0.2355, 0.5773, 0.2011, 0.5773, 0.2011, 0.5668, 0.2355, 0.5668, 0.2011, 0.5668, 0.2011, 0.5564, 0.2355, 0.5564, 0.1667, 0.5668, 0.1667, 0.5564, 0.2011, 0.5564, 0.2011, 0.5668, 0.1667, 0.5668, 0.2011, 0.5668, 0.2011, 0.5773, 0.1667, 0.5773, 0.1667, 0.5668, 0.1667, 0.5773, 0.1322, 0.5773, 0.1322, 0.5668, 0.1667, 0.5668, 0.1322, 0.5668, 0.1322, 0.5564, 0.1667, 0.5564, 0.4391, 0.02781, 0.4029, 0.02669, 0.4035, 0.005701, 0.4526, 0.005701, 0.4382, 0.6313, 0.4391, 0.6728, 0.3805, 0.674, 0.3796, 0.6326, 0.3389, 0.3976, 0.3555, 0.3035, 0.4045, 0.3392, 0.3753, 0.4262, 0.2199, 0.2725, 0.1852, 0.3456, 0.1478, 0.3308, 0.1847, 0.2628, 0.5915, 0.7436, 0.6068, 0.6671, 0.6421, 0.6662, 0.6493, 0.742, 0.7032, 0.1628, 0.6318, 0.07303, 0.6491, 0.06218, 0.7287, 0.1475, 0.7671, 0.2555, 0.7032, 0.1628, 0.7287, 0.1475, 0.7998, 0.2409, 0.5557, 0.981, 0.576, 0.8647, 0.6276, 0.8632, 0.5916, 0.98, 0.3297, 0.07533, 0.2695, 0.1733, 0.2421, 0.1613, 0.3111, 0.06658, 0.4374, 0.1171, 0.4162, 0.2179, 0.3697, 0.217, 0.4026, 0.1113, 0.812, 0.3212, 0.7671, 0.2555, 0.7998, 0.2409, 0.8471, 0.2957, 0.576, 0.8647, 0.5915, 0.7436, 0.6493, 0.742, 0.6276, 0.8632, 0.2695, 0.1733, 0.2199, 0.2725, 0.1847, 0.2628, 0.2421, 0.1613, 0.4162, 0.2179, 0.4119, 0.3109, 0.3555, 0.3035, 0.3697, 0.217, 0.454, 0.3405, 0.4328, 0.4244, 0.3753, 0.4262, 0.4045, 0.3392, 0.6348, 0.3122, 0.6785, 0.395, 0.6341, 0.4173, 0.6297, 0.34, 0.5761, 0.3118, 0.6348, 0.3122, 0.6297, 0.34, 0.5872, 0.3388, 0.4342, 0.4724, 0.3765, 0.4731, 0.3753, 0.4262, 0.4328, 0.4244, 0.6357, 0.4654, 0.5996, 0.4669, 0.5986, 0.4194, 0.6341, 0.4173, 0.5489, 0.3061, 0.5761, 0.3118, 0.5872, 0.3388, 0.566, 0.3382, 0.6297, 0.34, 0.6341, 0.4173, 0.5986, 0.4194, 0.5872, 0.3388, 0.6069, 0.22, 0.6348, 0.3122, 0.5761, 0.3118, 0.5613, 0.2188, 0.5513, 0.8654, 0.5635, 0.7444, 0.5915, 0.7436, 0.576, 0.8647, 0.568, 0.1083, 0.6069, 0.22, 0.5613, 0.2188, 0.5429, 0.1141, 0.5385, 0.9815, 0.5513, 0.8654, 0.576, 0.8647, 0.5557, 0.981, 0.5635, 0.7444, 0.5799, 0.6683, 0.6068, 0.6671, 0.5915, 0.7436, 0.6213, 0.6256, 0.6421, 0.6662, 0.6068, 0.6671, 0.6048, 0.6261, 0.5786, 0.03305, 0.5432, 0.03259, 0.5437, 0.01093, 0.5791, 0.01165, 0.4842, 0.7471, 0.5002, 0.6708, 0.5378, 0.6669, 0.522, 0.7465, 0.4887, 0.9826, 0.4806, 0.8673, 0.514, 0.8674, 0.5123, 0.9832, 0.4806, 0.8673, 0.4842, 0.7471, 0.522, 0.7465, 0.514, 0.8674, 0.4741, 0.3129, 0.5101, 0.313, 0.5337, 0.3407, 0.5046, 0.3407, 0.5723, 0.4675, 0.532, 0.469, 0.53, 0.422, 0.5711, 0.4214, 0.566, 0.3382, 0.5711, 0.4214, 0.53, 0.422, 0.5337, 0.3407, 0.5332, 0.2168, 0.5489, 0.3061, 0.5101, 0.313, 0.4993, 0.2192, 0.5236, 0.1055, 0.5332, 0.2168, 0.4993, 0.2192, 0.4954, 0.1126, 0.5775, 0.6275, 0.5799, 0.6683, 0.5378, 0.6669, 0.5366, 0.6247, 0.526, 0.02898, 0.5005, 0.03506, 0.5015, 0.01496, 0.5268, 0.01031, 0.5432, 0.03259, 0.526, 0.02898, 0.5268, 0.01031, 0.5437, 0.01093, 0.6048, 0.6261, 0.6068, 0.6671, 0.5799, 0.6683, 0.5775, 0.6275, 0.5429, 0.1141, 0.5613, 0.2188, 0.5332, 0.2168, 0.5236, 0.1055, 0.5613, 0.2188, 0.5761, 0.3118, 0.5489, 0.3061, 0.5332, 0.2168, 0.5872, 0.3388, 0.5986, 0.4194, 0.5711, 0.4214, 0.566, 0.3382, 0.5996, 0.4669, 0.5723, 0.4675, 0.5711, 0.4214, 0.5986, 0.4194, 0.522, 0.7465, 0.5378, 0.6669, 0.5799, 0.6683, 0.5635, 0.7444, 0.5123, 0.9832, 0.514, 0.8674, 0.5513, 0.8654, 0.5385, 0.9815, 0.514, 0.8674, 0.522, 0.7465, 0.5635, 0.7444, 0.5513, 0.8654, 0.5101, 0.313, 0.5489, 0.3061, 0.566, 0.3382, 0.5337, 0.3407, 0.3555, 0.3035, 0.4119, 0.3109, 0.454, 0.3405, 0.4045, 0.3392, 0.3663, 0.8709, 0.3582, 0.7505, 0.4196, 0.7521, 0.4221, 0.871, 0.4117, 0.9848, 0.3663, 0.8709, 0.4221, 0.871, 0.4621, 0.9914, 0.3582, 0.7505, 0.3805, 0.674, 0.4391, 0.6728, 0.4196, 0.7521, 0.4959, 0.4702, 0.4342, 0.4724, 0.4328, 0.4244, 0.4945, 0.4229, 0.5046, 0.3407, 0.4945, 0.4229, 0.4328, 0.4244, 0.454, 0.3405, 0.4692, 0.2189, 0.4741, 0.3129, 0.4119, 0.3109, 0.4162, 0.2179, 0.4738, 0.1116, 0.4692, 0.2189, 0.4162, 0.2179, 0.4374, 0.1171, 0.5002, 0.63, 0.5002, 0.6708, 0.4391, 0.6728, 0.4382, 0.6313, 0.4779, 0.02927, 0.4391, 0.02781, 0.4526, 0.005701, 0.4795, 0.007947, 0.5005, 0.03506, 0.4779, 0.02927, 0.4795, 0.007947, 0.5015, 0.01496, 0.5366, 0.6247, 0.5378, 0.6669, 0.5002, 0.6708, 0.5002, 0.63, 0.4954, 0.1126, 0.4993, 0.2192, 0.4692, 0.2189, 0.4738, 0.1116, 0.4993, 0.2192, 0.5101, 0.313, 0.4741, 0.3129, 0.4692, 0.2189, 0.5337, 0.3407, 0.53, 0.422, 0.4945, 0.4229, 0.5046, 0.3407, 0.532, 0.469, 0.4959, 0.4702, 0.4945, 0.4229, 0.53, 0.422, 0.4119, 0.3109, 0.4741, 0.3129, 0.5046, 0.3407, 0.454, 0.3405, 0.4221, 0.871, 0.4196, 0.7521, 0.4842, 0.7471, 0.4806, 0.8673, 0.4621, 0.9914, 0.4221, 0.871, 0.4806, 0.8673, 0.4887, 0.9826, 0.4196, 0.7521, 0.4391, 0.6728, 0.5002, 0.6708, 0.4842, 0.7471, 0.532, 0.469, 0.5346, 0.5468, 0.4983, 0.5502, 0.4959, 0.4702, 0.4954, 0.1126, 0.4738, 0.1116, 0.4761, 0.07058, 0.4989, 0.07425, 0.4738, 0.1116, 0.4374, 0.1171, 0.4376, 0.06889, 0.4761, 0.07058, 0.4959, 0.4702, 0.4983, 0.5502, 0.4364, 0.5518, 0.4342, 0.4724, 0.5996, 0.4669, 0.6021, 0.5469, 0.5751, 0.5478, 0.5723, 0.4675, 0.5429, 0.1141, 0.5236, 0.1055, 0.5248, 0.06543, 0.5416, 0.07373, 0.5236, 0.1055, 0.4954, 0.1126, 0.4989, 0.07425, 0.5248, 0.06543, 0.5723, 0.4675, 0.5751, 0.5478, 0.5346, 0.5468, 0.532, 0.469, 0.568, 0.1083, 0.5429, 0.1141, 0.5416, 0.07373, 0.5781, 0.07446, 0.6357, 0.4654, 0.6376, 0.5457, 0.6021, 0.5469, 0.5996, 0.4669, 0.3697, 0.217, 0.3555, 0.3035, 0.2875, 0.2897, 0.3204, 0.1966, 0.6785, 0.395, 0.6348, 0.3122, 0.7017, 0.2824, 0.7423, 0.3558, 0.4026, 0.1113, 0.3697, 0.217, 0.3204, 0.1966, 0.3706, 0.08398, 0.6348, 0.3122, 0.6069, 0.22, 0.6554, 0.1939, 0.7017, 0.2824, 0.6069, 0.22, 0.568, 0.1083, 0.5981, 0.09402, 0.6554, 0.1939, 0.3555, 0.3035, 0.3389, 0.3976, 0.2581, 0.3813, 0.2875, 0.2897, 0.4342, 0.4724, 0.4364, 0.5518, 0.4012, 0.5525, 0.3765, 0.4731, 0.4374, 0.1171, 0.4026, 0.1113, 0.3997, 0.06878, 0.4376, 0.06889, 0.5346, 0.5468, 0.5366, 0.6247, 0.5002, 0.63, 0.4983, 0.5502, 0.4989, 0.07425, 0.4761, 0.07058, 0.4779, 0.02927, 0.5005, 0.03506, 0.4761, 0.07058, 0.4376, 0.06889, 0.4391, 0.02781, 0.4779, 0.02927, 0.4983, 0.5502, 0.5002, 0.63, 0.4382, 0.6313, 0.4364, 0.5518, 0.6021, 0.5469, 0.6048, 0.6261, 0.5775, 0.6275, 0.5751, 0.5478, 0.5416, 0.07373, 0.5248, 0.06543, 0.526, 0.02898, 0.5432, 0.03259, 0.5248, 0.06543, 0.4989, 0.07425, 0.5005, 0.03506, 0.526, 0.02898, 0.5751, 0.5478, 0.5775, 0.6275, 0.5366, 0.6247, 0.5346, 0.5468, 0.5781, 0.07446, 0.5416, 0.07373, 0.5432, 0.03259, 0.5786, 0.03305, 0.6376, 0.5457, 0.6213, 0.6256, 0.6048, 0.6261, 0.6021, 0.5469, 0.3204, 0.1966, 0.2875, 0.2897, 0.2199, 0.2725, 0.2695, 0.1733, 0.7423, 0.3558, 0.7017, 0.2824, 0.7671, 0.2555, 0.812, 0.3212, 0.3706, 0.08398, 0.3204, 0.1966, 0.2695, 0.1733, 0.3297, 0.07533, 0.7017, 0.2824, 0.6554, 0.1939, 0.7032, 0.1628, 0.7671, 0.2555, 0.6554, 0.1939, 0.5981, 0.09402, 0.6318, 0.07303, 0.7032, 0.1628, 0.2875, 0.2897, 0.2581, 0.3813, 0.1852, 0.3456, 0.2199, 0.2725, 0.4364, 0.5518, 0.4382, 0.6313, 0.3796, 0.6326, 0.4012, 0.5525, 0.4376, 0.06889, 0.3997, 0.06878, 0.4029, 0.02669, 0.4391, 0.02781, 0.8873, 0.3043, 0.8743, 0.3043, 0.8743, 0.2945, 0.8873, 0.2945, 0.8873, 0.3043, 0.8873, 0.2945, 0.9004, 0.2945, 0.9004, 0.3043, 0.8873, 0.3043, 0.9004, 0.3043, 0.8971, 0.3106, 0.8873, 0.3074, 0.8873, 0.3043, 0.8873, 0.3074, 0.8743, 0.3074, 0.8743, 0.3043, 0.9134, 0.3204, 0.9134, 0.3334, 0.9004, 0.3334, 0.9004, 0.3204, 0.9134, 0.3204, 0.9004, 0.3204, 0.8971, 0.3106, 0.9134, 0.3098, 0.9134, 0.3204, 0.9134, 0.3098, 0.9296, 0.3106, 0.9264, 0.3204, 0.9134, 0.3204, 0.9264, 0.3204, 0.9264, 0.3334, 0.9134, 0.3334, 0.9394, 0.05682, 0.9524, 0.05682, 0.9524, 0.06776, 0.9394, 0.06776, 0.9394, 0.05682, 0.9394, 0.06776, 0.9264, 0.06776, 0.9264, 0.05682, 0.9394, 0.05682, 0.9264, 0.05682, 0.9296, 0.04898, 0.9394, 0.05223, 0.9394, 0.05682, 0.9394, 0.05223, 0.9524, 0.05223, 0.9524, 0.05682, 0.9134, 0.03922, 0.9134, 0.0262, 0.9264, 0.0262, 0.9264, 0.03922, 0.9134, 0.03922, 0.9264, 0.03922, 0.9296, 0.04898, 0.9134, 0.05013, 0.9134, 0.03922, 0.9134, 0.05013, 0.8971, 0.04898, 0.9004, 0.03922, 0.9134, 0.03922, 0.9004, 0.03922, 0.9004, 0.0262, 0.9134, 0.0262, 0.9654, 0.05682, 0.9785, 0.05682, 0.9785, 0.06776, 0.9654, 0.06776, 0.9654, 0.05682, 0.9654, 0.06776, 0.9524, 0.06776, 0.9524, 0.05682, 0.9654, 0.05682, 0.9524, 0.05682, 0.9524, 0.05223, 0.9654, 0.05223, 0.9654, 0.05682, 0.9654, 0.05223, 0.9785, 0.05223, 0.9785, 0.05682, 0.9134, 0.05682, 0.9264, 0.05682, 0.9264, 0.06776, 0.9134, 0.06776, 0.9134, 0.05682, 0.9134, 0.06776, 0.9004, 0.06776, 0.9004, 0.05682, 0.9134, 0.05682, 0.9004, 0.05682, 0.8971, 0.04898, 0.9134, 0.05013, 0.9134, 0.05682, 0.9134, 0.05013, 0.9296, 0.04898, 0.9264, 0.05682, 0.9134, 0.09139, 0.9264, 0.09139, 0.9264, 0.1214, 0.9134, 0.1214, 0.9134, 0.09139, 0.9134, 0.1214, 0.9004, 0.1214, 0.9004, 0.09139, 0.9134, 0.09139, 0.9004, 0.09139, 0.9004, 0.06776, 0.9134, 0.06776, 0.9134, 0.09139, 0.9134, 0.06776, 0.9264, 0.06776, 0.9264, 0.09139, 0.9654, 0.09139, 0.9785, 0.09139, 0.9785, 0.1214, 0.9654, 0.1214, 0.9654, 0.09139, 0.9654, 0.1214, 0.9524, 0.1214, 0.9524, 0.09139, 0.9654, 0.09139, 0.9524, 0.09139, 0.9524, 0.06776, 0.9654, 0.06776, 0.9654, 0.09139, 0.9654, 0.06776, 0.9785, 0.06776, 0.9785, 0.09139, 0.9394, 0.09139, 0.9524, 0.09139, 0.9524, 0.1214, 0.9394, 0.1214, 0.9394, 0.09139, 0.9394, 0.1214, 0.9264, 0.1214, 0.9264, 0.09139, 0.9394, 0.09139, 0.9264, 0.09139, 0.9264, 0.06776, 0.9394, 0.06776, 0.9394, 0.09139, 0.9394, 0.06776, 0.9524, 0.06776, 0.9524, 0.09139, 0.8873, 0.05682, 0.8743, 0.05682, 0.8743, 0.05223, 0.8873, 0.05223, 0.8873, 0.05682, 0.8873, 0.05223, 0.8971, 0.04898, 0.9004, 0.05682, 0.8873, 0.05682, 0.9004, 0.05682, 0.9004, 0.06776, 0.8873, 0.06776, 0.8873, 0.05682, 0.8873, 0.06776, 0.8743, 0.06776, 0.8743, 0.05682, 0.9394, 0.3043, 0.9524, 0.3043, 0.9524, 0.3074, 0.9394, 0.3074, 0.9394, 0.3043, 0.9394, 0.3074, 0.9296, 0.3106, 0.9264, 0.3043, 0.9394, 0.3043, 0.9264, 0.3043, 0.9264, 0.2945, 0.9394, 0.2945, 0.9394, 0.3043, 0.9394, 0.2945, 0.9524, 0.2945, 0.9524, 0.3043, 0.9654, 0.3043, 0.9785, 0.3043, 0.9785, 0.3074, 0.9654, 0.3074, 0.9654, 0.3043, 0.9654, 0.3074, 0.9524, 0.3074, 0.9524, 0.3043, 0.9654, 0.3043, 0.9524, 0.3043, 0.9524, 0.2945, 0.9654, 0.2945, 0.9654, 0.3043, 0.9654, 0.2945, 0.9785, 0.2945, 0.9785, 0.3043, 0.9134, 0.3043, 0.9264, 0.3043, 0.9296, 0.3106, 0.9134, 0.3098, 0.9134, 0.3043, 0.9134, 0.3098, 0.8971, 0.3106, 0.9004, 0.3043, 0.9134, 0.3043, 0.9004, 0.3043, 0.9004, 0.2945, 0.9134, 0.2945, 0.9134, 0.3043, 0.9134, 0.2945, 0.9264, 0.2945, 0.9264, 0.3043, 0.8873, 0.2712, 0.8743, 0.2712, 0.8743, 0.2412, 0.8873, 0.2412, 0.8873, 0.2712, 0.8873, 0.2412, 0.9004, 0.2412, 0.9004, 0.2712, 0.8873, 0.2712, 0.9004, 0.2712, 0.9004, 0.2945, 0.8873, 0.2945, 0.8873, 0.2712, 0.8873, 0.2945, 0.8743, 0.2945, 0.8743, 0.2712, 0.8873, 0.09139, 0.8743, 0.09139, 0.8743, 0.06776, 0.8873, 0.06776, 0.8873, 0.09139, 0.8873, 0.06776, 0.9004, 0.06776, 0.9004, 0.09139, 0.8873, 0.09139, 0.9004, 0.09139, 0.9004, 0.1214, 0.8873, 0.1214, 0.8873, 0.09139, 0.8873, 0.1214, 0.8743, 0.1214, 0.8743, 0.09139, 0.8873, 0.1513, 0.8743, 0.1513, 0.8743, 0.1214, 0.8873, 0.1214, 0.8873, 0.1513, 0.8873, 0.1214, 0.9004, 0.1214, 0.9004, 0.1513, 0.8873, 0.1513, 0.9004, 0.1513, 0.9004, 0.1813, 0.8873, 0.1813, 0.8873, 0.1513, 0.8873, 0.1813, 0.8743, 0.1813, 0.8743, 0.1513, 0.8873, 0.2113, 0.8743, 0.2113, 0.8743, 0.1813, 0.8873, 0.1813, 0.8873, 0.2113, 0.8873, 0.1813, 0.9004, 0.1813, 0.9004, 0.2113, 0.8873, 0.2113, 0.9004, 0.2113, 0.9004, 0.2412, 0.8873, 0.2412, 0.8873, 0.2113, 0.8873, 0.2412, 0.8743, 0.2412, 0.8743, 0.2113, 0.9394, 0.2712, 0.9524, 0.2712, 0.9524, 0.2945, 0.9394, 0.2945, 0.9394, 0.2712, 0.9394, 0.2945, 0.9264, 0.2945, 0.9264, 0.2712, 0.9394, 0.2712, 0.9264, 0.2712, 0.9264, 0.2412, 0.9394, 0.2412, 0.9394, 0.2712, 0.9394, 0.2412, 0.9524, 0.2412, 0.9524, 0.2712, 0.9394, 0.2113, 0.9524, 0.2113, 0.9524, 0.2412, 0.9394, 0.2412, 0.9394, 0.2113, 0.9394, 0.2412, 0.9264, 0.2412, 0.9264, 0.2113, 0.9394, 0.2113, 0.9264, 0.2113, 0.9264, 0.1813, 0.9394, 0.1813, 0.9394, 0.2113, 0.9394, 0.1813, 0.9524, 0.1813, 0.9524, 0.2113, 0.9394, 0.1513, 0.9524, 0.1513, 0.9524, 0.1813, 0.9394, 0.1813, 0.9394, 0.1513, 0.9394, 0.1813, 0.9264, 0.1813, 0.9264, 0.1513, 0.9394, 0.1513, 0.9264, 0.1513, 0.9264, 0.1214, 0.9394, 0.1214, 0.9394, 0.1513, 0.9394, 0.1214, 0.9524, 0.1214, 0.9524, 0.1513, 0.9654, 0.2712, 0.9785, 0.2712, 0.9785, 0.2945, 0.9654, 0.2945, 0.9654, 0.2712, 0.9654, 0.2945, 0.9524, 0.2945, 0.9524, 0.2712, 0.9654, 0.2712, 0.9524, 0.2712, 0.9524, 0.2412, 0.9654, 0.2412, 0.9654, 0.2712, 0.9654, 0.2412, 0.9785, 0.2412, 0.9785, 0.2712, 0.9654, 0.2113, 0.9785, 0.2113, 0.9785, 0.2412, 0.9654, 0.2412, 0.9654, 0.2113, 0.9654, 0.2412, 0.9524, 0.2412, 0.9524, 0.2113, 0.9654, 0.2113, 0.9524, 0.2113, 0.9524, 0.1813, 0.9654, 0.1813, 0.9654, 0.2113, 0.9654, 0.1813, 0.9785, 0.1813, 0.9785, 0.2113, 0.9654, 0.1513, 0.9785, 0.1513, 0.9785, 0.1813, 0.9654, 0.1813, 0.9654, 0.1513, 0.9654, 0.1813, 0.9524, 0.1813, 0.9524, 0.1513, 0.9654, 0.1513, 0.9524, 0.1513, 0.9524, 0.1214, 0.9654, 0.1214, 0.9654, 0.1513, 0.9654, 0.1214, 0.9785, 0.1214, 0.9785, 0.1513, 0.9134, 0.2712, 0.9264, 0.2712, 0.9264, 0.2945, 0.9134, 0.2945, 0.9134, 0.2712, 0.9134, 0.2945, 0.9004, 0.2945, 0.9004, 0.2712, 0.9134, 0.2712, 0.9004, 0.2712, 0.9004, 0.2412, 0.9134, 0.2412, 0.9134, 0.2712, 0.9134, 0.2412, 0.9264, 0.2412, 0.9264, 0.2712, 0.9134, 0.2113, 0.9264, 0.2113, 0.9264, 0.2412, 0.9134, 0.2412, 0.9134, 0.2113, 0.9134, 0.2412, 0.9004, 0.2412, 0.9004, 0.2113, 0.9134, 0.2113, 0.9004, 0.2113, 0.9004, 0.1813, 0.9134, 0.1813, 0.9134, 0.2113, 0.9134, 0.1813, 0.9264, 0.1813, 0.9264, 0.2113, 0.9134, 0.1513, 0.9264, 0.1513, 0.9264, 0.1813, 0.9134, 0.1813, 0.9134, 0.1513, 0.9134, 0.1813, 0.9004, 0.1813, 0.9004, 0.1513, 0.9134, 0.1513, 0.9004, 0.1513, 0.9004, 0.1214, 0.9134, 0.1214, 0.9134, 0.1513, 0.9134, 0.1214, 0.9264, 0.1214, 0.9264, 0.1513, 0.2192, 0.8668, 0.2192, 0.8787, 0.2073, 0.8787, 0.2073, 0.8668, 0.2192, 0.8668, 0.2073, 0.8668, 0.2073, 0.8548, 0.2192, 0.8548, 0.2192, 0.8668, 0.2192, 0.8548, 0.2311, 0.8548, 0.2311, 0.8668, 0.2192, 0.8668, 0.2311, 0.8668, 0.2311, 0.8787, 0.2192, 0.8787, 0.2431, 0.8191, 0.2431, 0.8071, 0.255, 0.8071, 0.255, 0.8191, 0.2431, 0.8191, 0.255, 0.8191, 0.255, 0.831, 0.2431, 0.831, 0.2431, 0.8191, 0.2431, 0.831, 0.2341, 0.834, 0.2311, 0.8191, 0.2431, 0.8191, 0.2311, 0.8191, 0.2341, 0.8041, 0.2431, 0.8071, 0.2192, 0.8191, 0.2192, 0.8071, 0.2341, 0.8041, 0.2311, 0.8191, 0.2192, 0.8191, 0.2311, 0.8191, 0.2341, 0.834, 0.2192, 0.831, 0.2192, 0.8191, 0.2192, 0.831, 0.2043, 0.834, 0.2073, 0.8191, 0.2192, 0.8191, 0.2073, 0.8191, 0.2043, 0.8041, 0.2192, 0.8071, 0.1953, 0.8191, 0.1953, 0.8071, 0.2043, 0.8041, 0.2073, 0.8191, 0.1953, 0.8191, 0.2073, 0.8191, 0.2043, 0.834, 0.1953, 0.831, 0.1953, 0.8191, 0.1953, 0.831, 0.1834, 0.831, 0.1834, 0.8191, 0.1953, 0.8191, 0.1834, 0.8191, 0.1834, 0.8071, 0.1953, 0.8071, 0.2192, 0.7952, 0.2192, 0.7833, 0.2311, 0.7833, 0.2311, 0.7952, 0.2192, 0.7952, 0.2311, 0.7952, 0.2341, 0.8041, 0.2192, 0.8071, 0.2192, 0.7952, 0.2192, 0.8071, 0.2043, 0.8041, 0.2073, 0.7952, 0.2192, 0.7952, 0.2073, 0.7952, 0.2073, 0.7833, 0.2192, 0.7833, 0.2192, 0.8429, 0.2192, 0.831, 0.2341, 0.834, 0.2311, 0.8429, 0.2192, 0.8429, 0.2311, 0.8429, 0.2311, 0.8548, 0.2192, 0.8548, 0.2192, 0.8429, 0.2192, 0.8548, 0.2073, 0.8548, 0.2073, 0.8429, 0.2192, 0.8429, 0.2073, 0.8429, 0.2043, 0.834, 0.2192, 0.831, 0.8263, 0.872, 0.8263, 0.8839, 0.8144, 0.8839, 0.8144, 0.872, 0.8263, 0.872, 0.8144, 0.872, 0.8144, 0.8601, 0.8263, 0.8601, 0.8263, 0.872, 0.8263, 0.8601, 0.8382, 0.8601, 0.8382, 0.872, 0.8263, 0.872, 0.8382, 0.872, 0.8382, 0.8839, 0.8263, 0.8839, 0.8502, 0.8243, 0.8502, 0.8124, 0.8621, 0.8124, 0.8621, 0.8243, 0.8502, 0.8243, 0.8621, 0.8243, 0.8621, 0.8362, 0.8502, 0.8362, 0.8502, 0.8243, 0.8502, 0.8362, 0.8412, 0.8392, 0.8382, 0.8243, 0.8502, 0.8243, 0.8382, 0.8243, 0.8412, 0.8094, 0.8502, 0.8124, 0.8263, 0.8243, 0.8263, 0.8124, 0.8412, 0.8094, 0.8382, 0.8243, 0.8263, 0.8243, 0.8382, 0.8243, 0.8412, 0.8392, 0.8263, 0.8362, 0.8263, 0.8243, 0.8263, 0.8362, 0.8114, 0.8392, 0.8144, 0.8243, 0.8263, 0.8243, 0.8144, 0.8243, 0.8114, 0.8094, 0.8263, 0.8124, 0.8025, 0.8243, 0.8025, 0.8124, 0.8114, 0.8094, 0.8144, 0.8243, 0.8025, 0.8243, 0.8144, 0.8243, 0.8114, 0.8392, 0.8025, 0.8362, 0.8025, 0.8243, 0.8025, 0.8362, 0.7905, 0.8362, 0.7905, 0.8243, 0.8025, 0.8243, 0.7905, 0.8243, 0.7905, 0.8124, 0.8025, 0.8124, 0.8263, 0.8004, 0.8263, 0.7885, 0.8382, 0.7885, 0.8382, 0.8004, 0.8263, 0.8004, 0.8382, 0.8004, 0.8412, 0.8094, 0.8263, 0.8124, 0.8263, 0.8004, 0.8263, 0.8124, 0.8114, 0.8094, 0.8144, 0.8004, 0.8263, 0.8004, 0.8144, 0.8004, 0.8144, 0.7885, 0.8263, 0.7885, 0.8263, 0.8482, 0.8263, 0.8362, 0.8412, 0.8392, 0.8382, 0.8482, 0.8263, 0.8482, 0.8382, 0.8482, 0.8382, 0.8601, 0.8263, 0.8601, 0.8263, 0.8482, 0.8263, 0.8601, 0.8144, 0.8601, 0.8144, 0.8482, 0.8263, 0.8482, 0.8144, 0.8482, 0.8114, 0.8392, 0.8263, 0.8362, 0.04308, 0.2928, 0.03006, 0.2928, 0.03006, 0.283, 0.04308, 0.283, 0.04308, 0.2928, 0.04308, 0.283, 0.05609, 0.283, 0.05609, 0.2928, 0.04308, 0.2928, 0.05609, 0.2928, 0.05284, 0.2992, 0.04308, 0.2959, 0.04308, 0.2928, 0.04308, 0.2959, 0.03006, 0.2959, 0.03006, 0.2928, 0.06911, 0.3089, 0.06911, 0.3219, 0.05609, 0.3219, 0.05609, 0.3089, 0.06911, 0.3089, 0.05609, 0.3089, 0.05284, 0.2992, 0.06911, 0.2984, 0.06911, 0.3089, 0.06911, 0.2984, 0.08538, 0.2992, 0.08213, 0.3089, 0.06911, 0.3089, 0.08213, 0.3089, 0.08213, 0.3219, 0.06911, 0.3219, 0.09514, 0.04538, 0.1082, 0.04538, 0.1082, 0.05632, 0.09514, 0.05632, 0.09514, 0.04538, 0.09514, 0.05632, 0.08213, 0.05632, 0.08213, 0.04538, 0.09514, 0.04538, 0.08213, 0.04538, 0.08538, 0.03753, 0.09514, 0.04079, 0.09514, 0.04538, 0.09514, 0.04079, 0.1082, 0.04079, 0.1082, 0.04538, 0.06911, 0.02777, 0.06911, 0.01475, 0.08213, 0.01475, 0.08213, 0.02777, 0.06911, 0.02777, 0.08213, 0.02777, 0.08538, 0.03753, 0.06911, 0.03868, 0.06911, 0.02777, 0.06911, 0.03868, 0.05284, 0.03753, 0.05609, 0.02777, 0.06911, 0.02777, 0.05609, 0.02777, 0.05609, 0.01475, 0.06911, 0.01475, 0.1212, 0.04538, 0.1342, 0.04538, 0.1342, 0.05632, 0.1212, 0.05632, 0.1212, 0.04538, 0.1212, 0.05632, 0.1082, 0.05632, 0.1082, 0.04538, 0.1212, 0.04538, 0.1082, 0.04538, 0.1082, 0.04079, 0.1212, 0.04079, 0.1212, 0.04538, 0.1212, 0.04079, 0.1342, 0.04079, 0.1342, 0.04538, 0.06911, 0.04538, 0.08213, 0.04538, 0.08213, 0.05632, 0.06911, 0.05632, 0.06911, 0.04538, 0.06911, 0.05632, 0.05609, 0.05632, 0.05609, 0.04538, 0.06911, 0.04538, 0.05609, 0.04538, 0.05284, 0.03753, 0.06911, 0.03868, 0.06911, 0.04538, 0.06911, 0.03868, 0.08538, 0.03753, 0.08213, 0.04538, 0.06911, 0.07994, 0.08213, 0.07994, 0.08213, 0.1099, 0.06911, 0.1099, 0.06911, 0.07994, 0.06911, 0.1099, 0.05609, 0.1099, 0.05609, 0.07994, 0.06911, 0.07994, 0.05609, 0.07994, 0.05609, 0.05632, 0.06911, 0.05632, 0.06911, 0.07994, 0.06911, 0.05632, 0.08213, 0.05632, 0.08213, 0.07994, 0.1212, 0.07994, 0.1342, 0.07994, 0.1342, 0.1099, 0.1212, 0.1099, 0.1212, 0.07994, 0.1212, 0.1099, 0.1082, 0.1099, 0.1082, 0.07994, 0.1212, 0.07994, 0.1082, 0.07994, 0.1082, 0.05632, 0.1212, 0.05632, 0.1212, 0.07994, 0.1212, 0.05632, 0.1342, 0.05632, 0.1342, 0.07994, 0.09514, 0.07994, 0.1082, 0.07994, 0.1082, 0.1099, 0.09514, 0.1099, 0.09514, 0.07994, 0.09514, 0.1099, 0.08213, 0.1099, 0.08213, 0.07994, 0.09514, 0.07994, 0.08213, 0.07994, 0.08213, 0.05632, 0.09514, 0.05632, 0.09514, 0.07994, 0.09514, 0.05632, 0.1082, 0.05632, 0.1082, 0.07994, 0.04308, 0.04538, 0.03006, 0.04538, 0.03006, 0.04079, 0.04308, 0.04079, 0.04308, 0.04538, 0.04308, 0.04079, 0.05284, 0.03753, 0.05609, 0.04538, 0.04308, 0.04538, 0.05609, 0.04538, 0.05609, 0.05632, 0.04308, 0.05632, 0.04308, 0.04538, 0.04308, 0.05632, 0.03006, 0.05632, 0.03006, 0.04538, 0.09514, 0.2928, 0.1082, 0.2928, 0.1082, 0.2959, 0.09514, 0.2959, 0.09514, 0.2928, 0.09514, 0.2959, 0.08538, 0.2992, 0.08213, 0.2928, 0.09514, 0.2928, 0.08213, 0.2928, 0.08213, 0.283, 0.09514, 0.283, 0.09514, 0.2928, 0.09514, 0.283, 0.1082, 0.283, 0.1082, 0.2928, 0.1212, 0.2928, 0.1342, 0.2928, 0.1342, 0.2959, 0.1212, 0.2959, 0.1212, 0.2928, 0.1212, 0.2959, 0.1082, 0.2959, 0.1082, 0.2928, 0.1212, 0.2928, 0.1082, 0.2928, 0.1082, 0.283, 0.1212, 0.283, 0.1212, 0.2928, 0.1212, 0.283, 0.1342, 0.283, 0.1342, 0.2928, 0.06911, 0.2928, 0.08213, 0.2928, 0.08538, 0.2992, 0.06911, 0.2984, 0.06911, 0.2928, 0.06911, 0.2984, 0.05284, 0.2992, 0.05609, 0.2928, 0.06911, 0.2928, 0.05609, 0.2928, 0.05609, 0.283, 0.06911, 0.283, 0.06911, 0.2928, 0.06911, 0.283, 0.08213, 0.283, 0.08213, 0.2928, 0.04308, 0.2598, 0.03006, 0.2598, 0.03006, 0.2298, 0.04308, 0.2298, 0.04308, 0.2598, 0.04308, 0.2298, 0.05609, 0.2298, 0.05609, 0.2598, 0.04308, 0.2598, 0.05609, 0.2598, 0.05609, 0.283, 0.04308, 0.283, 0.04308, 0.2598, 0.04308, 0.283, 0.03006, 0.283, 0.03006, 0.2598, 0.04308, 0.07994, 0.03006, 0.07994, 0.03006, 0.05632, 0.04308, 0.05632, 0.04308, 0.07994, 0.04308, 0.05632, 0.05609, 0.05632, 0.05609, 0.07994, 0.04308, 0.07994, 0.05609, 0.07994, 0.05609, 0.1099, 0.04308, 0.1099, 0.04308, 0.07994, 0.04308, 0.1099, 0.03006, 0.1099, 0.03006, 0.07994, 0.04308, 0.1399, 0.03006, 0.1399, 0.03006, 0.1099, 0.04308, 0.1099, 0.04308, 0.1399, 0.04308, 0.1099, 0.05609, 0.1099, 0.05609, 0.1399, 0.04308, 0.1399, 0.05609, 0.1399, 0.05609, 0.1699, 0.04308, 0.1699, 0.04308, 0.1399, 0.04308, 0.1699, 0.03006, 0.1699, 0.03006, 0.1399, 0.04308, 0.1998, 0.03006, 0.1998, 0.03006, 0.1699, 0.04308, 0.1699, 0.04308, 0.1998, 0.04308, 0.1699, 0.05609, 0.1699, 0.05609, 0.1998, 0.04308, 0.1998, 0.05609, 0.1998, 0.05609, 0.2298, 0.04308, 0.2298, 0.04308, 0.1998, 0.04308, 0.2298, 0.03006, 0.2298, 0.03006, 0.1998, 0.09514, 0.2598, 0.1082, 0.2598, 0.1082, 0.283, 0.09514, 0.283, 0.09514, 0.2598, 0.09514, 0.283, 0.08213, 0.283, 0.08213, 0.2598, 0.09514, 0.2598, 0.08213, 0.2598, 0.08213, 0.2298, 0.09514, 0.2298, 0.09514, 0.2598, 0.09514, 0.2298, 0.1082, 0.2298, 0.1082, 0.2598, 0.09514, 0.1998, 0.1082, 0.1998, 0.1082, 0.2298, 0.09514, 0.2298, 0.09514, 0.1998, 0.09514, 0.2298, 0.08213, 0.2298, 0.08213, 0.1998, 0.09514, 0.1998, 0.08213, 0.1998, 0.08213, 0.1699, 0.09514, 0.1699, 0.09514, 0.1998, 0.09514, 0.1699, 0.1082, 0.1699, 0.1082, 0.1998, 0.09514, 0.1399, 0.1082, 0.1399, 0.1082, 0.1699, 0.09514, 0.1699, 0.09514, 0.1399, 0.09514, 0.1699, 0.08213, 0.1699, 0.08213, 0.1399, 0.09514, 0.1399, 0.08213, 0.1399, 0.08213, 0.1099, 0.09514, 0.1099, 0.09514, 0.1399, 0.09514, 0.1099, 0.1082, 0.1099, 0.1082, 0.1399, 0.1212, 0.2598, 0.1342, 0.2598, 0.1342, 0.283, 0.1212, 0.283, 0.1212, 0.2598, 0.1212, 0.283, 0.1082, 0.283, 0.1082, 0.2598, 0.1212, 0.2598, 0.1082, 0.2598, 0.1082, 0.2298, 0.1212, 0.2298, 0.1212, 0.2598, 0.1212, 0.2298, 0.1342, 0.2298, 0.1342, 0.2598, 0.1212, 0.1998, 0.1342, 0.1998, 0.1342, 0.2298, 0.1212, 0.2298, 0.1212, 0.1998, 0.1212, 0.2298, 0.1082, 0.2298, 0.1082, 0.1998, 0.1212, 0.1998, 0.1082, 0.1998, 0.1082, 0.1699, 0.1212, 0.1699, 0.1212, 0.1998, 0.1212, 0.1699, 0.1342, 0.1699, 0.1342, 0.1998, 0.1212, 0.1399, 0.1342, 0.1399, 0.1342, 0.1699, 0.1212, 0.1699, 0.1212, 0.1399, 0.1212, 0.1699, 0.1082, 0.1699, 0.1082, 0.1399, 0.1212, 0.1399, 0.1082, 0.1399, 0.1082, 0.1099, 0.1212, 0.1099, 0.1212, 0.1399, 0.1212, 0.1099, 0.1342, 0.1099, 0.1342, 0.1399, 0.06911, 0.2598, 0.08213, 0.2598, 0.08213, 0.283, 0.06911, 0.283, 0.06911, 0.2598, 0.06911, 0.283, 0.05609, 0.283, 0.05609, 0.2598, 0.06911, 0.2598, 0.05609, 0.2598, 0.05609, 0.2298, 0.06911, 0.2298, 0.06911, 0.2598, 0.06911, 0.2298, 0.08213, 0.2298, 0.08213, 0.2598, 0.06911, 0.1998, 0.08213, 0.1998, 0.08213, 0.2298, 0.06911, 0.2298, 0.06911, 0.1998, 0.06911, 0.2298, 0.05609, 0.2298, 0.05609, 0.1998, 0.06911, 0.1998, 0.05609, 0.1998, 0.05609, 0.1699, 0.06911, 0.1699, 0.06911, 0.1998, 0.06911, 0.1699, 0.08213, 0.1699, 0.08213, 0.1998, 0.06911, 0.1399, 0.08213, 0.1399, 0.08213, 0.1699, 0.06911, 0.1699, 0.06911, 0.1399, 0.06911, 0.1699, 0.05609, 0.1699, 0.05609, 0.1399, 0.06911, 0.1399, 0.05609, 0.1399, 0.05609, 0.1099, 0.06911, 0.1099, 0.06911, 0.1399, 0.06911, 0.1099, 0.08213, 0.1099, 0.08213, 0.1399])
me_cube_000.materials.append(mat_material)
me_cube_000.use_remesh_preserve_volume = False
me_cube_000.use_remesh_preserve_attributes = False
me_cube_000.use_mirror_vertex_groups = False
me_cube_000.update()
arm_armature = bpy.data.armatures.new('Armature')  # bones are not reproduced

# ---- objects
ob_armature = bpy.data.objects.new('Armature', arm_armature)
ob_arml_000 = bpy.data.objects.new('ArmL.000', me_cube_000)
ob_lamp = bpy.data.objects.new('Lamp', light_lamp)
ob_camera = bpy.data.objects.new('Camera', cam_camera)

# ---- transforms, parenting, visibility, modifiers, constraints
ob_armature.location = (0.02868, 0.005819, 0.919)
ob_armature.show_in_front = True
ob_armature.lineart.crease_threshold = 0.0
ob_arml_000.parent = ob_armature
ob_arml_000.matrix_parent_inverse = Matrix(((1.0, 0.0, 0.0, -0.02868), (0.0, 1.0, 0.0, -0.005819), (0.0, 0.0, 1.0, -0.919), (0.0, 0.0, 0.0, 1.0)))
ob_arml_000.location = (0.0, 0.0, 0.0)
ob_arml_000.lineart.crease_threshold = 0.0
_vg = ob_arml_000.vertex_groups.new(name='Bone')
_vg = ob_arml_000.vertex_groups.new(name='Bone.001')
for _i, _w in zip([213, 214, 215, 220, 221, 222, 223, 225, 226, 227, 230, 233, 236, 237, 238, 239, 241, 242, 244, 245, 247, 248, 250, 251, 252, 254, 255, 258, 259, 261, 262, 264, 265, 267, 268, 270, 271, 272, 274, 275, 276, 278, 279, 281, 283, 286, 287, 289, 300, 301, 304, 305, 307, 311, 312, 424, 425, 426, 427, 428, 429, 430, 431, 432, 433, 434, 435, 436, 437, 438, 439, 440, 441, 442, 443, 444, 445, 446, 447, 448, 449, 450, 451, 452, 453, 454, 455, 456, 457, 458, 459, 460, 461, 462, 463, 464, 465, 466, 467, 468, 469, 470, 471, 472, 473, 474, 475], [0.03892, 0.05682, 0.017, 0.02513, 0.12, 0.09915, 0.0873, 0.06018, 0.002909, 0.003806, 0.03629, 0.007306, 0.1294, 0.0882, 0.01837, 0.02296, 0.003166, 0.01881, 0.5591, 0.0762, 0.03296, 0.04131, 0.5471, 0.06154, 0.01822, 0.2292, 0.03122, 0.1844, 0.05087, 0.01275, 0.013, 0.1688, 0.06539, 0.04032, 0.05127, 0.1338, 0.01116, 0.05977, 0.5644, 0.06415, 0.02543, 0.5915, 0.08655, 0.04847, 0.02508, 0.04108, 0.09234, 0.04732, 0.009446, 0.04873, 0.06758, 0.09049, 0.01314, 0.007505, 0.0006281, 0.1464, 0.1463, 0.1464, 0.1464, 0.1464, 0.1463, 0.1464, 0.1464, 0.1464, 0.1464, 0.1464, 0.1463, 0.1463, 0.1464, 0.1463, 0.1464, 0.1464, 0.1464, 0.1464, 0.1466, 0.1464, 0.1464, 0.1464, 0.1464, 0.1464, 0.1463, 0.1491, 0.1491, 0.1491, 0.1491, 0.1491, 0.149, 0.1491, 0.1491, 0.1491, 0.1492, 0.1491, 0.1492, 0.1491, 0.1491, 0.1491, 0.1491, 0.1491, 0.1491, 0.1491, 0.1491, 0.1491, 0.1493, 0.1491, 0.1491, 0.1491, 0.1491]): _vg.add([_i], _w, 'REPLACE')
_vg = ob_arml_000.vertex_groups.new(name='Bone.002')
for _i, _w in zip([213, 214, 215, 216, 217, 218, 219, 220, 221, 222, 223, 224, 225, 226, 227, 228, 229, 230, 231, 234, 235, 236, 237, 238, 239, 240, 241, 243, 245, 246, 247, 249, 250, 251, 253, 254, 255, 257, 259, 260, 261, 263, 264, 265, 266, 267, 269, 270, 271, 273, 274, 275, 277, 279, 280, 281, 282, 283, 284, 285, 286, 287, 288, 289, 290, 292, 295, 296, 299, 300, 301, 302, 303, 304, 305, 306, 307, 313, 314, 315, 316, 317], [0.01284, 0.0324, 0.03114, 0.4405, 0.2599, 0.5449, 0.523, 0.07087, 0.09948, 0.1488, 0.1525, 0.2653, 0.1906, 0.4687, 0.4302, 0.2678, 0.3327, 0.1394, 0.2218, 0.4145, 0.5162, 0.06094, 0.007061, 0.2608, 0.1323, 0.2995, 0.1786, 0.4533, 0.06345, 0.2579, 0.1084, 0.4212, 0.004208, 0.1533, 0.496, 0.03248, 0.2065, 0.4414, 0.08774, 0.2839, 0.1439, 0.4221, 0.0211, 0.1027, 0.2337, 0.09718, 0.4083, 0.05404, 0.3831, 0.34, 0.009692, 0.1697, 0.4267, 0.06076, 0.2404, 0.08951, 0.02083, 0.0104, 0.5808, 0.4704, 0.1701, 0.1463, 0.5518, 0.3383, 0.522, 0.4892, 0.5513, 0.5335, 0.1438, 0.03131, 0.03409, 0.5704, 0.5937, 0.1741, 0.1633, 0.5287, 0.5053, 0.5494, 0.5817, 0.5708, 0.5866, 0.5459]): _vg.add([_i], _w, 'REPLACE')
_vg = ob_arml_000.vertex_groups.new(name='Bone.003')
for _i, _w in zip([213, 214, 215, 216, 217, 218, 219, 220, 221, 222, 223, 224, 225, 226, 227, 228, 229, 230, 231, 234, 235, 236, 237, 238, 239, 240, 241, 243, 244, 245, 246, 247, 249, 250, 251, 253, 254, 255, 257, 258, 259, 260, 261, 263, 264, 265, 266, 267, 269, 270, 271, 273, 274, 275, 277, 278, 279, 280, 281, 282, 283, 284, 285, 286, 287, 288, 289, 290, 292, 295, 296, 299, 300, 301, 302, 303, 304, 305, 306, 307, 313, 314, 315, 316, 317, 424, 425, 426, 427, 428, 429, 430, 431, 432, 433, 434, 435, 436, 437, 438, 439, 440, 441, 442, 443, 444, 445, 446, 447, 448, 449, 450, 451, 452, 453, 454, 455, 456, 457, 458, 459, 460, 461, 462, 463, 464, 465, 466, 467, 468, 469, 470, 471, 472, 473, 474, 475], [0.05071, 0.04237, 0.005653, 0.3729, 0.6319, 0.3649, 0.2489, 0.08807, 0.1915, 0.1428, 0.09576, 0.4416, 0.5097, 0.378, 0.2506, 0.4701, 0.4955, 0.6766, 0.6786, 0.3892, 0.2694, 0.06551, 0.07329, 0.3552, 0.4866, 0.5375, 0.5551, 0.452, 0.07722, 0.7031, 0.6326, 0.7068, 0.4427, 0.06319, 0.6484, 0.3192, 0.06442, 0.5016, 0.4128, 0.06548, 0.5923, 0.572, 0.621, 0.5035, 0.1106, 0.6451, 0.6773, 0.7436, 0.5157, 0.06196, 0.48, 0.5681, 0.06728, 0.6739, 0.5036, 0.08454, 0.7238, 0.6691, 0.7541, 0.001099, 0.03329, 0.2283, 0.4244, 0.1003, 0.1869, 0.194, 0.3711, 0.2621, 0.4461, 0.3065, 0.4102, 0.8382, 0.005151, 0.0459, 0.2208, 0.3131, 0.0985, 0.1573, 0.1892, 0.2978, 0.2361, 0.3222, 0.2696, 0.3512, 0.3896, 0.2071, 0.2071, 0.2071, 0.2071, 0.2072, 0.2068, 0.2073, 0.2073, 0.2069, 0.2071, 0.2071, 0.207, 0.2071, 0.2071, 0.207, 0.2071, 0.2072, 0.207, 0.2074, 0.2069, 0.2072, 0.207, 0.2072, 0.207, 0.2071, 0.207, 0.2141, 0.2141, 0.214, 0.214, 0.2142, 0.2137, 0.2143, 0.2141, 0.2139, 0.2143, 0.2142, 0.2139, 0.2141, 0.2141, 0.2139, 0.214, 0.2141, 0.2139, 0.2141, 0.214, 0.2144, 0.2139, 0.2141, 0.214, 0.2141, 0.214]): _vg.add([_i], _w, 'REPLACE')
_vg = ob_arml_000.vertex_groups.new(name='Bone.004')
for _i, _w in zip([2, 3, 4, 5, 6, 7, 8, 9, 26, 27, 34, 35, 36, 37, 38, 39, 40, 41, 42, 43, 44, 45, 60, 63, 78, 79, 82, 83, 86, 87, 88, 89, 212, 215, 216, 219, 220, 223, 224, 227, 228, 229, 230, 232, 233, 234, 235, 236, 237, 238, 239, 240, 241, 243, 244, 245, 246, 247, 249, 250, 251, 252, 253, 254, 255, 256, 257, 258, 259, 260, 261, 264, 265, 266, 267, 273, 274, 275, 277, 278, 279, 280, 281, 282, 284, 286, 288, 290, 292, 295, 300, 302, 304, 306, 308, 310, 313, 314, 315, 317, 424, 425, 426, 427, 428, 429, 430, 431, 432, 433, 434, 435, 436, 437, 438, 439, 440, 441, 442, 443, 444, 445, 446, 447, 448, 449, 450, 451, 452, 453, 454, 455, 456, 457, 458, 459, 460, 461, 462, 463, 464, 465, 466, 467, 468, 469, 470, 471, 472, 473, 474, 475], [0.9894, 0.9998, 0.9919, 0.9918, 0.01282, 0.01349, 0.02767, 0.9943, 0.993, 0.9974, 0.9894, 0.9947, 0.996, 0.9961, 0.004247, 0.9929, 0.9894, 0.02576, 0.9539, 0.9552, 0.946, 0.9649, 0.003725, 0.02619, 0.9965, 0.9965, 0.9944, 0.9944, 0.9601, 0.9591, 0.9471, 0.9463, 0.1572, 0.156, 0.1554, 0.1814, 0.7121, 0.4995, 0.2361, 0.2442, 0.2109, 0.1397, 0.002643, 0.08198, 0.08564, 0.1688, 0.1714, 0.6178, 0.7168, 0.3107, 0.3089, 0.1305, 0.2119, 0.06872, 0.2136, 0.1113, 0.07287, 0.1165, 0.09209, 0.2024, 0.1018, 0.05881, 0.1435, 0.536, 0.2156, 0.02527, 0.1198, 0.6284, 0.2307, 0.1108, 0.1771, 0.001195, 0.001867, 0.000496, 0.02965, 0.04704, 0.08282, 0.04651, 0.02936, 0.08217, 0.05736, 0.04497, 0.07419, 0.1511, 0.1598, 0.4965, 0.1892, 0.1923, 0.05234, 0.1234, 0.1533, 0.1708, 0.4573, 0.2087, 0.05387, 0.02209, 0.1801, 0.07016, 0.1292, 0.02486, 0.1464, 0.1463, 0.1464, 0.1464, 0.1464, 0.1463, 0.1464, 0.1464, 0.1464, 0.1464, 0.1464, 0.1463, 0.1463, 0.1464, 0.1463, 0.1464, 0.1464, 0.1464, 0.1464, 0.1466, 0.1464, 0.1464, 0.1464, 0.1464, 0.1464, 0.1463, 0.4876, 0.4876, 0.4878, 0.4878, 0.4876, 0.4883, 0.4875, 0.4877, 0.4879, 0.4874, 0.4876, 0.4877, 0.4877, 0.4877, 0.4879, 0.4878, 0.4877, 0.4879, 0.4877, 0.4879, 0.4874, 0.4874, 0.4877, 0.4879, 0.4877, 0.4878]): _vg.add([_i], _w, 'REPLACE')
_vg = ob_arml_000.vertex_groups.new(name='Bone.005')
for _i, _w in zip([6, 7, 8, 14, 15, 19, 22, 25, 38, 41, 42, 43, 44, 45, 56, 59, 60, 61, 63, 64, 66, 70, 71, 73, 74, 77, 86, 87, 88, 89, 96, 98, 99, 100, 103, 104], [0.9686, 0.9682, 0.9611, 0.9772, 0.985, 0.9695, 0.9749, 0.9779, 0.9729, 0.9621, 0.04217, 0.03957, 0.05403, 0.02018, 0.9799, 0.9714, 0.9731, 0.9824, 0.9619, 0.9696, 0.9993, 0.005733, 0.998, 0.0005256, 0.9986, 0.9987, 0.02971, 0.03178, 0.05292, 0.05371, 0.999, 0.001799, 0.9981, 0.9991, 0.998, 0.007632]): _vg.add([_i], _w, 'REPLACE')
_vg = ob_arml_000.vertex_groups.new(name='Bone.006')
for _i, _w in zip([16, 18, 19, 21, 22, 24, 55, 58, 59, 62, 64, 65, 67, 70, 72, 73, 76, 94, 95, 98, 101, 104, 105], [0.9796, 0.9742, 0.01097, 0.9737, 0.0001873, 0.9802, 0.9755, 0.9762, 0.007042, 0.9801, 0.01066, 0.9719, 0.9823, 0.9714, 0.001797, 0.9741, 0.9789, 0.001302, 0.9776, 0.9735, 0.9813, 0.9704, 0.002159]): _vg.add([_i], _w, 'REPLACE')
_vg = ob_arml_000.vertex_groups.new(name='Bone.007')
for _i, _w in zip([0, 1, 10, 11, 12, 13, 17, 18, 20, 21, 23, 28, 29, 30, 31, 32, 33, 46, 47, 48, 49, 50, 51, 52, 53, 54, 57, 65, 68, 69, 72, 75, 80, 81, 84, 85, 90, 91, 92, 93, 94, 97, 102, 105], [1.0, 1.0, 1.0, 1.0, 1.0, 0.9994, 0.9994, 0.0002024, 0.9993, 0.001242, 0.9996, 1.0, 1.0, 1.0, 1.0, 1.0, 1.0, 0.9995, 0.9993, 1.0, 1.0, 1.0, 1.0, 1.0, 1.0, 0.9993, 0.9995, 0.004614, 0.9778, 0.9771, 0.9741, 0.9811, 1.0, 1.0, 1.0, 1.0, 1.0, 1.0, 1.0, 1.0, 0.9743, 0.9787, 0.9792, 0.9739]): _vg.add([_i], _w, 'REPLACE')
_vg = ob_arml_000.vertex_groups.new(name='Bone.008')
for _i, _w in zip([106, 107, 116, 117, 118, 134, 135, 136, 137, 138, 139, 154, 155, 156, 157, 158, 159, 186, 187, 190, 191, 196, 197, 198, 199, 213, 214, 217, 218, 221, 222, 225, 226, 230, 231, 244, 250, 254, 262, 263, 264, 265, 266, 267, 268, 269, 270, 271, 272, 274, 275, 278, 279, 283, 285, 287, 289, 301, 303, 305, 307, 311, 312, 424, 425, 426, 427, 428, 429, 430, 431, 432, 433, 434, 435, 436, 437, 438, 439, 440, 441, 442, 443, 444, 445, 446, 447, 448, 449, 450, 451, 452, 453, 454, 455, 456, 457, 458, 459, 460, 461, 462, 463, 464, 465, 466, 467, 468, 469, 470, 471, 472, 473, 474, 475], [0.8055, 0.9968, 0.8072, 0.796, 0.8178, 0.8009, 0.8858, 0.8774, 0.8963, 0.887, 0.7871, 0.7863, 0.802, 0.09115, 0.09418, 0.08483, 0.08818, 0.8698, 0.8834, 0.8704, 0.8844, 0.0885, 0.09684, 0.0949, 0.09061, 0.1276, 0.1876, 0.04592, 0.03559, 0.3926, 0.4322, 0.1533, 0.08457, 0.07969, 0.03364, 0.05205, 0.06917, 0.008818, 0.06965, 0.00188, 0.5431, 0.118, 0.0099, 0.05265, 0.08763, 0.006389, 0.6471, 0.07302, 0.03806, 0.1702, 0.005582, 0.1335, 0.04194, 0.1151, 0.04802, 0.3294, 0.1477, 0.16, 0.03911, 0.3673, 0.1048, 0.06515, 0.001431, 0.4811, 0.4813, 0.4813, 0.4811, 0.4811, 0.4818, 0.481, 0.4809, 0.4813, 0.4812, 0.4812, 0.4814, 0.4813, 0.4812, 0.4814, 0.4812, 0.481, 0.4812, 0.4809, 0.4809, 0.4811, 0.4813, 0.4811, 0.4813, 0.4812, 0.4814, 0.1491, 0.1491, 0.1491, 0.1491, 0.1491, 0.149, 0.1491, 0.1491, 0.1491, 0.1492, 0.1491, 0.1492, 0.1491, 0.1491, 0.1491, 0.1491, 0.1491, 0.1491, 0.1491, 0.1491, 0.1491, 0.1493, 0.1491, 0.1491, 0.1491, 0.1491]): _vg.add([_i], _w, 'REPLACE')
_vg = ob_arml_000.vertex_groups.new(name='Bone.009')
for _i, _w in zip([106, 116, 117, 118, 119, 122, 123, 124, 126, 127, 129, 130, 134, 135, 136, 137, 138, 139, 152, 153, 154, 155, 156, 157, 158, 159, 160, 161, 163, 164, 168, 171, 174, 175, 178, 181, 186, 187, 190, 191, 196, 197, 198, 199, 200, 203, 208, 211], [0.1945, 0.1928, 0.204, 0.1822, 0.9971, 0.978, 0.9969, 0.9773, 0.9968, 0.9783, 0.9973, 0.9771, 0.1991, 0.1142, 0.1226, 0.1037, 0.113, 0.2129, 0.9971, 0.9966, 0.2137, 0.198, 0.9088, 0.9058, 0.9152, 0.9118, 0.9967, 0.9774, 0.997, 0.976, 0.9765, 0.9769, 0.9994, 0.9994, 0.9994, 0.9994, 0.1302, 0.1166, 0.1296, 0.1156, 0.9115, 0.9032, 0.9051, 0.9094, 0.9994, 0.9994, 0.9994, 0.9994]): _vg.add([_i], _w, 'REPLACE')
_vg = ob_arml_000.vertex_groups.new(name='Bone.010')
for _i, _w in zip([121, 125, 128, 131, 162, 165, 167, 170, 173, 176, 179, 182, 183, 201, 204, 205, 206, 207, 210], [0.9774, 0.9766, 0.9796, 0.9746, 0.9781, 0.9741, 0.9746, 0.9775, 0.9775, 0.9767, 0.9787, 0.9755, 0.001168, 0.9775, 0.9747, 0.001582, 0.0009354, 0.9753, 0.9769]): _vg.add([_i], _w, 'REPLACE')
_vg = ob_arml_000.vertex_groups.new(name='Bone.011')
for _i, _w in zip([108, 109, 110, 111, 112, 113, 114, 115, 120, 132, 133, 140, 141, 142, 143, 144, 145, 146, 147, 148, 149, 150, 151, 165, 166, 169, 172, 177, 180, 183, 184, 185, 188, 189, 192, 193, 194, 195, 202, 205, 206, 209], [1.0, 1.0, 1.0, 1.0, 0.9994, 0.9995, 0.9995, 1.0, 0.9994, 1.0, 1.0, 1.0, 1.0, 1.0, 1.0, 0.9994, 1.0, 1.0, 0.9994, 1.0, 1.0, 1.0, 1.0, 0.0005962, 0.9993, 0.9995, 0.9777, 0.9772, 0.9808, 0.9744, 1.0, 1.0, 1.0, 1.0, 1.0, 1.0, 1.0, 1.0, 0.979, 0.9742, 0.9745, 0.9786]): _vg.add([_i], _w, 'REPLACE')
_vg = ob_arml_000.vertex_groups.new(name='Bone.012')
for _i, _w in zip([212, 213, 214, 215, 220, 222, 223, 224, 227, 232, 233, 236, 237, 238, 242, 244, 248, 250, 252, 254, 256, 258, 262, 268, 272, 274, 276, 278, 282, 283, 286, 287, 288, 291, 293, 294, 298, 300, 301, 304, 305, 306, 308, 309, 310, 311, 312, 318, 319, 328, 329, 330, 331, 338, 341, 346, 347, 348, 349, 350, 351, 364, 365, 366, 367, 368, 369, 370, 371, 372, 375, 398, 399, 402, 403, 408, 409, 410, 411], [0.7415, 0.06424, 0.1087, 0.6918, 0.08128, 0.00317, 0.1426, 0.005946, 0.02809, 0.8356, 0.7922, 0.09855, 0.07554, 0.006026, 0.6521, 0.05147, 0.6583, 0.06112, 0.7754, 0.08459, 0.8603, 0.07318, 0.07922, 0.2172, 0.3153, 0.02896, 0.2384, 0.01193, 0.7338, 0.06012, 0.1719, 0.004121, 0.0309, 0.9903, 0.9078, 0.9949, 0.08638, 0.705, 0.09069, 0.1814, 0.01053, 0.03359, 0.8566, 0.717, 0.8328, 0.1169, 0.2897, 0.537, 0.4271, 0.6708, 0.4935, 0.8778, 0.05087, 0.01722, 0.05755, 0.7776, 0.5118, 0.4916, 0.8219, 0.5452, 0.5138, 0.06286, 0.003298, 0.4964, 0.8721, 0.5297, 0.4756, 0.9309, 0.5295, 0.03668, 0.03819, 0.4952, 0.741, 0.5092, 0.8129, 0.7907, 0.4867, 0.4783, 0.9314]): _vg.add([_i], _w, 'REPLACE')
_vg = ob_arml_000.vertex_groups.new(name='Bone.013')
for _i, _w in zip([318, 319, 328, 329, 330, 331, 333, 334, 335, 336, 337, 338, 339, 340, 341, 342, 343, 346, 347, 348, 349, 350, 351, 364, 365, 366, 367, 368, 369, 370, 371, 372, 373, 374, 375, 376, 377, 379, 380, 382, 383, 385, 386, 387, 388, 390, 391, 393, 394, 398, 399, 402, 403, 408, 409, 410, 411, 412, 413, 415, 416, 419, 420, 422, 423], [0.463, 0.5729, 0.3292, 0.5065, 0.1222, 0.9491, 0.02839, 0.9976, 0.9766, 0.9983, 0.04499, 0.9664, 0.9984, 0.02049, 0.9424, 0.9975, 0.05061, 0.2224, 0.4882, 0.5084, 0.1781, 0.4548, 0.4862, 0.9371, 0.9733, 0.5036, 0.1279, 0.4703, 0.5244, 0.06909, 0.4705, 0.9567, 0.9979, 0.02297, 0.9559, 0.9977, 0.05284, 0.04513, 0.9973, 0.03555, 0.9984, 0.9564, 0.997, 0.999, 0.9574, 0.9984, 0.9638, 0.9973, 0.9509, 0.5048, 0.259, 0.4908, 0.1871, 0.2093, 0.5133, 0.5217, 0.06859, 0.9975, 0.9594, 0.9981, 0.9512, 0.9506, 0.9966, 0.9601, 0.9988]): _vg.add([_i], _w, 'REPLACE')
_vg = ob_arml_000.vertex_groups.new(name='Bone.014')
for _i, _w in zip([320, 321, 322, 323, 324, 325, 326, 327, 332, 333, 337, 340, 343, 344, 345, 352, 353, 354, 355, 356, 357, 358, 359, 360, 361, 362, 363, 374, 377, 378, 379, 381, 382, 384, 385, 388, 389, 391, 392, 394, 395, 396, 397, 400, 401, 404, 405, 406, 407, 413, 414, 416, 417, 418, 419, 421, 422], [1.0, 1.0, 1.0, 1.0, 0.9999, 0.9999, 0.9999, 1.0, 0.9999, 0.9608, 0.9525, 0.9648, 0.9494, 1.0, 1.0, 1.0, 1.0, 1.0, 1.0, 0.9999, 1.0, 1.0, 0.9999, 1.0, 1.0, 1.0, 1.0, 0.9635, 0.9472, 0.9999, 0.9524, 0.9999, 0.9572, 0.9984, 0.03711, 0.03515, 0.9977, 0.02247, 0.9985, 0.04824, 0.9976, 1.0, 1.0, 1.0, 1.0, 1.0, 1.0, 1.0, 1.0, 0.03119, 0.9985, 0.0475, 0.9973, 0.9979, 0.04884, 0.998, 0.02978]): _vg.add([_i], _w, 'REPLACE')
_vg = ob_arml_000.vertex_groups.new(name='Bone.015')
for _i, _w in zip([212, 213, 214, 215, 221, 222, 225, 226, 230, 232, 233, 242, 244, 248, 250, 252, 256, 262, 264, 265, 268, 270, 272, 274, 276, 278, 282, 283, 287, 289, 293, 297, 298, 300, 301, 305, 307, 308, 309, 310, 311, 312, 476, 477, 486, 487, 488, 489, 496, 499, 504, 505, 506, 507, 508, 509, 522, 523, 524, 525, 526, 527, 528, 529, 530, 533, 556, 557, 560, 561, 566, 567, 568, 569], [0.01153, 0.673, 0.5478, 0.03746, 0.1556, 0.1333, 0.05941, 0.003796, 0.007063, 0.03322, 0.05999, 0.2761, 0.01804, 0.2356, 0.009908, 0.1017, 0.07485, 0.7841, 0.1018, 0.02055, 0.5901, 0.06315, 0.5395, 0.0419, 0.6875, 0.0625, 0.004046, 0.7079, 0.2011, 0.06964, 0.08772, 0.9892, 0.9083, 0.02618, 0.5998, 0.175, 0.03559, 0.04482, 0.232, 0.09095, 0.7489, 0.6358, 0.4865, 0.539, 0.5538, 0.5757, 0.4954, 0.02971, 0.02547, 0.02691, 0.4892, 0.5066, 0.6433, 0.5045, 0.5641, 0.7742, 0.03599, 0.0142, 0.4458, 0.5077, 0.5263, 0.7996, 0.4663, 0.4395, 0.0179, 0.01323, 0.5514, 0.4992, 0.729, 0.5168, 0.4561, 0.883, 0.3495, 0.4803]): _vg.add([_i], _w, 'REPLACE')
_vg = ob_arml_000.vertex_groups.new(name='Bone.016')
for _i, _w in zip([476, 477, 486, 487, 488, 489, 491, 492, 493, 494, 495, 496, 497, 498, 499, 500, 501, 504, 505, 506, 507, 508, 509, 522, 523, 524, 525, 526, 527, 528, 529, 530, 531, 532, 533, 534, 535, 537, 538, 540, 541, 543, 544, 545, 546, 548, 549, 551, 552, 556, 557, 560, 561, 566, 567, 568, 569, 570, 571, 573, 574, 577, 578, 580, 581], [0.5135, 0.461, 0.4462, 0.4243, 0.5046, 0.9601, 0.02689, 0.9977, 0.9769, 0.9983, 0.04506, 0.9623, 0.998, 0.04622, 0.9615, 0.998, 0.02546, 0.5108, 0.4934, 0.3567, 0.4955, 0.4359, 0.2258, 0.957, 0.9679, 0.5542, 0.4923, 0.4737, 0.2004, 0.5337, 0.5605, 0.966, 0.9977, 0.04072, 0.9684, 0.9981, 0.03897, 0.02567, 0.9977, 0.05129, 0.9981, 0.9572, 0.9976, 0.999, 0.9575, 0.9985, 0.955, 0.9979, 0.9598, 0.4486, 0.5008, 0.271, 0.4832, 0.5439, 0.117, 0.6505, 0.5197, 0.998, 0.9538, 0.9985, 0.9573, 0.9571, 0.9974, 0.9541, 0.9988]): _vg.add([_i], _w, 'REPLACE')
_vg = ob_arml_000.vertex_groups.new(name='Bone.017')
for _i, _w in zip([478, 479, 480, 481, 482, 483, 484, 485, 490, 491, 495, 498, 501, 502, 503, 510, 511, 512, 513, 514, 515, 516, 517, 518, 519, 520, 521, 532, 535, 536, 537, 539, 540, 542, 543, 546, 547, 549, 550, 552, 553, 554, 555, 558, 559, 562, 563, 564, 565, 571, 572, 574, 575, 576, 577, 579, 580], [1.0, 1.0, 1.0, 1.0, 0.9999, 0.9999, 0.9999, 1.0, 0.9999, 0.9616, 0.9525, 0.9519, 0.9623, 1.0, 1.0, 1.0, 1.0, 1.0, 1.0, 0.9999, 1.0, 1.0, 0.9999, 1.0, 1.0, 1.0, 1.0, 0.9546, 0.9555, 0.9999, 0.9622, 0.9998, 0.9487, 0.9985, 0.03561, 0.03498, 0.9976, 0.03992, 0.9976, 0.03046, 0.9984, 1.0, 1.0, 1.0, 1.0, 1.0, 1.0, 1.0, 1.0, 0.04234, 0.998, 0.03539, 0.9979, 0.9985, 0.0358, 0.9973, 0.04184]): _vg.add([_i], _w, 'REPLACE')
_m = ob_arml_000.modifiers.new('Armature', 'ARMATURE')
_m.object = ob_armature
ob_lamp.location = (4.076, 1.005, 5.904)
ob_lamp.rotation_euler = (0.6503, 0.05522, 1.866)
ob_lamp.lock_rotations_4d = False
ob_lamp.empty_display_type = 'ARROWS'
ob_lamp.color = (0.0, 0.0, 0.0, 0.0)
ob_lamp.lineart.crease_threshold = 0.0
ob_camera.location = (7.481, -6.508, 5.344)
ob_camera.rotation_euler = (1.109, 0.0, 0.8149)
ob_camera.lock_rotations_4d = False
ob_camera.empty_display_type = 'ARROWS'
ob_camera.color = (0.0, 0.0, 0.0, 0.0)
ob_camera.display_type = 'WIRE'
ob_camera.lineart.crease_threshold = 0.0

# ---- collection membership
col_collection_1.objects.link(ob_armature)
col_collection_1.objects.link(ob_arml_000)
col_collection_1.objects.link(ob_lamp)
col_collection_1.objects.link(ob_camera)

# ---- scene / render settings (as saved in the file)
scene.camera = ob_camera
scene.frame_start = 1; scene.frame_end = 36; scene.frame_set(20)
scene.render.engine = 'BLENDER_EEVEE_NEXT'
scene.render.resolution_percentage = 50
scene.render.dither_intensity = 0.0
scene.cycles.use_denoising = False
scene.cycles.samples = 128
scene.cycles.sampling_pattern = 'TABULATED_SOBOL'
scene.cycles.light_sampling_threshold = 0.0
scene.cycles.use_adaptive_sampling = False
scene.cycles.use_light_tree = False
scene.cycles.blur_glossy = 0.0
scene.cycles.sample_clamp_indirect = 0.0
scene.view_settings.view_transform = 'Standard'
bpy.context.view_layer.update()
